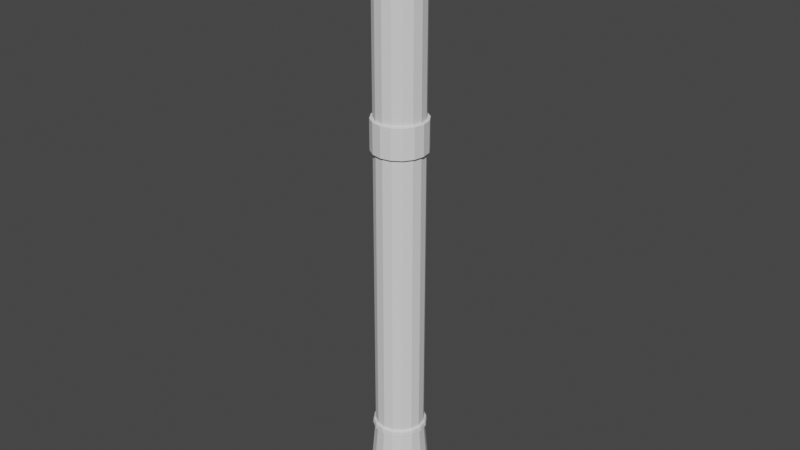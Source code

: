 # Source: Weapon.blend  (saved by Blender 4.2.66; exported with 4.5.12 LTS)
import bpy
from mathutils import Matrix  # noqa: F401  (used for matrix-valued properties, if any)

bpy.ops.wm.read_factory_settings(use_empty=True)
scene = bpy.context.scene
scene.name = 'Scene'

# ---- collections
col_collection = bpy.data.collections.new('Collection'); scene.collection.children.link(col_collection)

# ---- world
world_world = bpy.data.worlds.new('World'); scene.world = world_world
world_world.use_nodes = True; world_world.node_tree.nodes.clear()
_N = world_world.node_tree.nodes; _L = world_world.node_tree.links
n0 = _N.new('ShaderNodeOutputWorld'); n0.name = 'World Output'; n0.location = (300, 300)
n1 = _N.new('ShaderNodeBackground'); n1.name = 'Background'; n1.location = (10, 300)
n1.inputs[0].default_value = (0.05088, 0.05088, 0.05088, 1.0)
_L.new(n1.outputs[0], n0.inputs[0])
n0.is_active_output = True
world_world.color = (0.05088, 0.05088, 0.05088)
world_world.use_sun_shadow = False
world_world.sun_shadow_jitter_overblur = 0.0

# ---- meshes
me_cylinder_001 = bpy.data.meshes.new('Cylinder.001')
me_cylinder_001.from_pydata([(0.0, 0.3564, -0.1343), (0.2149, 0.3564, -0.177), (0.397, 0.3564, -0.2987), (0.5188, 0.3564, -0.4809), (0.5615, 0.3564, -0.6958), (0.5188, 0.3564, -0.9107), (0.397, 0.3564, -1.093), (0.2149, 0.3564, -1.215), (0.0, 0.3564, -1.257), (-0.2149, 0.3564, -1.215), (-0.397, 0.3564, -1.093), (-0.5188, 0.3564, -0.9107), (-0.5615, 0.3564, -0.6958), (-0.5188, 0.3564, -0.4809), (-0.397, 0.3564, -0.2987), (-0.2149, 0.3564, -0.177), (0.0, 0.3564, -2.451), (0.2149, 0.3564, -2.494), (0.397, 0.3564, -2.615), (0.5188, 0.3564, -2.798), (0.5615, 0.3564, -3.012), (0.5188, 0.3564, -3.227), (0.397, 0.3564, -3.41), (0.2149, 0.3564, -3.531), (0.0, 0.3564, -3.574), (-0.2149, 0.3564, -3.531), (-0.397, 0.3564, -3.41), (-0.5188, 0.3564, -3.227), (-0.5615, 0.3564, -3.012), (-0.5188, 0.3564, -2.798), (-0.397, 0.3564, -2.615), (-0.2149, 0.3564, -2.494), (0.0, 0.3564, -4.841), (0.2149, 0.3564, -4.884), (0.397, 0.3564, -5.006), (0.5188, 0.3564, -5.188), (0.5615, 0.3564, -5.403), (0.5188, 0.3564, -5.618), (0.397, 0.3564, -5.8), (0.2149, 0.3564, -5.921), (0.0, 0.3564, -5.964), (-0.2149, 0.3564, -5.921), (-0.397, 0.3564, -5.8), (-0.5188, 0.3564, -5.618), (-0.5615, 0.3564, -5.403), (-0.5188, 0.3564, -5.188), (-0.397, 0.3564, -5.006), (-0.2149, 0.3564, -4.884), (0.0, 0.3564, -7.305), (0.2149, 0.3564, -7.348), (0.397, 0.3564, -7.469), (0.5188, 0.3564, -7.652), (0.5615, 0.3564, -7.867), (0.5188, 0.3564, -8.081), (0.397, 0.3564, -8.264), (0.2149, 0.3564, -8.385), (0.0, 0.3564, -8.428), (-0.2149, 0.3564, -8.385), (-0.397, 0.3564, -8.264), (-0.5188, 0.3564, -8.081), (-0.5615, 0.3564, -7.867), (-0.5188, 0.3564, -7.652), (-0.397, 0.3564, -7.469), (-0.2149, 0.3564, -7.348), (0.0, 0.3251, 6.355), (0.2003, 0.3251, 6.315), (0.3702, 0.3251, 6.202), (0.4836, 0.3251, 6.032), (0.5235, 0.3251, 5.832), (0.4836, 0.3251, 5.631), (0.3702, 0.3251, 5.461), (0.2003, 0.3251, 5.348), (0.0, 0.3251, 5.308), (-0.2003, 0.3251, 5.348), (-0.3702, 0.3251, 5.461), (-0.4836, 0.3251, 5.631), (-0.5235, 0.3251, 5.832), (-0.4836, 0.3251, 6.032), (-0.3702, 0.3251, 6.202), (-0.2003, 0.3251, 6.315), (1.645e-08, 0.9611, 10.67), (0.3526, 0.891, 10.67), (0.6687, 0.6687, 10.67), (0.8737, 0.3619, 10.67), (0.9457, 1.999e-08, 10.67), (0.8737, -0.3619, 10.67), (0.6687, -0.6687, 10.67), (0.3619, -0.8737, 10.67), (1.645e-08, -0.9457, 10.67), (-0.3619, -0.8737, 10.67), (-0.6687, -0.6687, 10.67), (-0.8737, -0.3619, 10.67), (-0.9457, 1.999e-08, 10.67), (-0.8737, 0.3619, 10.67), (-0.6687, 0.6687, 10.67), (-0.3526, 0.891, 10.67), (1.645e-08, 0.9457, -9.819), (1.645e-08, 0.9457, 1.491), (1.645e-08, 0.9457, 2.696), (0.3619, 0.8737, 2.696), (0.3619, 0.8737, 1.491), (0.3619, 0.8737, -9.819), (0.6687, 0.6687, 2.696), (0.6687, 0.6687, 1.491), (0.6687, 0.6687, -9.819), (0.8737, 0.3619, 2.696), (0.8737, 0.3619, 1.491), (0.8737, 0.3619, -9.819), (0.9457, 1.999e-08, 2.696), (0.9457, 1.999e-08, 1.491), (0.9457, 1.999e-08, -9.819), (0.8737, -0.3619, 2.696), (0.8737, -0.3619, 1.491), (0.8737, -0.3619, -9.819), (0.6687, -0.6687, 2.696), (0.6687, -0.6687, 1.491), (0.6687, -0.6687, -9.819), (0.3619, -0.8737, 2.696), (0.3619, -0.8737, 1.491), (0.3619, -0.8737, -9.819), (1.645e-08, -0.9457, 2.696), (1.645e-08, -0.9457, 1.491), (1.645e-08, -0.9457, -9.819), (-0.3619, -0.8737, 2.696), (-0.3619, -0.8737, 1.491), (-0.3619, -0.8737, -9.819), (-0.6687, -0.6687, 2.696), (-0.6687, -0.6687, 1.491), (-0.6687, -0.6687, -9.819), (-0.8737, -0.3619, 2.696), (-0.8737, -0.3619, 1.491), (-0.8737, -0.3619, -9.819), (-0.9457, 1.999e-08, 2.696), (-0.9457, 1.999e-08, 1.491), (-0.9457, 1.999e-08, -9.819), (-0.8737, 0.3619, 2.696), (-0.8737, 0.3619, 1.491), (-0.8737, 0.3619, -9.819), (-0.6687, 0.6687, 2.696), (-0.6687, 0.6687, 1.491), (-0.6687, 0.6687, -9.819), (-0.3619, 0.8737, 2.696), (-0.3619, 0.8737, 1.491), (-0.3619, 0.8737, -9.819), (0.3824, 0.9629, 10.66), (1.847e-08, 1.039, 10.66), (0.7456, 0.7456, 10.66), (0.9742, 0.4035, 10.66), (1.054, 2.117e-08, 10.66), (0.9742, -0.4035, 10.66), (0.7456, -0.7456, 10.66), (0.4035, -0.9742, 10.66), (1.847e-08, -1.054, 10.66), (-0.4035, -0.9742, 10.66), (-0.7456, -0.7456, 10.66), (-0.9742, -0.4035, 10.66), (-1.054, 2.117e-08, 10.66), (-0.9742, 0.4035, 10.66), (-0.7456, 0.7456, 10.66), (-0.3824, 0.9629, 10.66), (0.2003, 0.9058, 6.315), (0.0, 0.9457, 6.355), (-0.5235, 0.7657, 5.832), (-0.3702, 0.8681, 5.461), (-0.3619, 0.8737, 5.456), (0.3702, 0.8681, 5.461), (0.3619, 0.8737, 5.456), (-0.2003, 0.9058, 5.348), (-0.4836, 0.7923, 5.631), (0.2003, 0.9058, 5.348), (0.5235, 0.7657, 5.832), (-0.2003, 0.9058, 6.315), (-0.3702, 0.8681, 6.202), (-0.3619, 0.8737, 6.207), (0.4836, 0.7923, 5.631), (0.4836, 0.7923, 6.032), (0.3702, 0.8681, 6.202), (0.3619, 0.8737, 6.207), (-0.4836, 0.7923, 6.032), (0.0, 0.9457, 5.308), (2.049e-08, 0.5533, -13.07), (0.2117, 0.5112, -13.07), (0.3912, 0.3912, -13.07), (0.5112, 0.2117, -13.07), (0.5533, 3.248e-08, -13.07), (0.5112, -0.2117, -13.07), (0.3912, -0.3912, -13.07), (0.2117, -0.5112, -13.07), (2.049e-08, -0.5533, -13.07), (-0.2117, -0.5112, -13.07), (-0.3912, -0.3912, -13.07), (-0.5112, -0.2117, -13.07), (-0.5533, 3.248e-08, -13.07), (-0.5112, 0.2117, -13.07), (-0.3912, 0.3912, -13.07), (-0.2117, 0.5112, -13.07), (2.049e-08, 1.113, -13.57), (2.044e-08, 1.16, -13.53), (0.4438, 1.072, -13.53), (0.426, 1.028, -13.57), (0.8201, 0.8201, -13.53), (0.7871, 0.7871, -13.57), (1.072, 0.4438, -13.53), (1.028, 0.426, -13.57), (1.16, 1.861e-08, -13.53), (1.113, 1.972e-08, -13.57), (1.072, -0.4438, -13.53), (1.028, -0.426, -13.57), (0.8201, -0.8201, -13.53), (0.7871, -0.7871, -13.57), (0.4438, -1.072, -13.53), (0.426, -1.028, -13.57), (2.044e-08, -1.16, -13.53), (2.049e-08, -1.113, -13.57), (-0.4438, -1.072, -13.53), (-0.426, -1.028, -13.57), (-0.8201, -0.8201, -13.53), (-0.7871, -0.7871, -13.57), (-1.072, -0.4438, -13.53), (-1.028, -0.426, -13.57), (-1.16, 1.861e-08, -13.53), (-1.113, 1.972e-08, -13.57), (-1.072, 0.4438, -13.53), (-1.028, 0.426, -13.57), (-0.8201, 0.8201, -13.53), (-0.7871, 0.7871, -13.57), (-0.4438, 1.072, -13.53), (-0.426, 1.028, -13.57), (1.689e-08, 0.9689, 7.884), (1.621e-08, 0.9457, 7.863), (0.3619, 0.8737, 7.863), (0.3708, 0.8951, 7.884), (0.6687, 0.6687, 7.863), (0.6851, 0.6851, 7.884), (0.8737, 0.3619, 7.863), (0.8951, 0.3708, 7.884), (0.9457, 1.999e-08, 7.863), (0.9689, 2.024e-08, 7.884), (0.8737, -0.3619, 7.863), (0.8951, -0.3708, 7.884), (0.6687, -0.6687, 7.863), (0.6851, -0.6851, 7.884), (0.3619, -0.8737, 7.863), (0.3708, -0.8951, 7.884), (1.645e-08, -0.9457, 7.863), (1.689e-08, -0.9689, 7.884), (-0.3619, -0.8737, 7.863), (-0.3708, -0.8951, 7.884), (-0.6687, -0.6687, 7.863), (-0.6851, -0.6851, 7.884), (-0.8737, -0.3619, 7.863), (-0.8951, -0.3708, 7.884), (-0.9457, 1.999e-08, 7.863), (-0.9689, 2.024e-08, 7.884), (-0.8737, 0.3619, 7.863), (-0.8951, 0.3708, 7.884), (-0.6687, 0.6687, 7.863), (-0.6851, 0.6851, 7.884), (-0.3619, 0.8737, 7.863), (-0.3708, 0.8951, 7.884), (1.847e-08, 1.054, 7.895), (1.811e-08, 1.035, 7.878), (0.3961, 0.9563, 7.878), (0.4035, 0.9742, 7.895), (0.7319, 0.7319, 7.878), (0.7456, 0.7456, 7.895), (0.9563, 0.3961, 7.878), (0.9742, 0.4035, 7.895), (1.035, 2.096e-08, 7.878), (1.054, 2.117e-08, 7.895), (0.9563, -0.3961, 7.878), (0.9742, -0.4035, 7.895), (0.7319, -0.7319, 7.878), (0.7456, -0.7456, 7.895), (0.3961, -0.9563, 7.878), (0.4035, -0.9742, 7.895), (1.811e-08, -1.035, 7.878), (1.847e-08, -1.054, 7.895), (-0.3961, -0.9563, 7.878), (-0.4035, -0.9742, 7.895), (-0.7319, -0.7319, 7.878), (-0.7456, -0.7456, 7.895), (-0.9563, -0.3961, 7.878), (-0.9742, -0.4035, 7.895), (-1.035, 2.096e-08, 7.878), (-1.054, 2.117e-08, 7.895), (-0.9563, 0.3961, 7.878), (-0.9742, 0.4035, 7.895), (-0.7319, 0.7319, 7.878), (-0.7456, 0.7456, 7.895), (-0.3961, 0.9563, 7.878), (-0.4035, 0.9742, 7.895), (1.819e-08, 1.039, 2.693), (1.847e-08, 1.054, 2.677), (0.4035, 0.9742, 2.677), (0.3976, 0.9598, 2.693), (0.7456, 0.7456, 2.677), (0.7346, 0.7346, 2.693), (0.9742, 0.4035, 2.677), (0.9598, 0.3976, 2.693), (1.054, 2.117e-08, 2.677), (1.039, 2.1e-08, 2.693), (0.9742, -0.4035, 2.677), (0.9598, -0.3976, 2.693), (0.7456, -0.7456, 2.677), (0.7346, -0.7346, 2.693), (0.4035, -0.9742, 2.677), (0.3976, -0.9598, 2.693), (1.847e-08, -1.054, 2.677), (1.819e-08, -1.039, 2.693), (-0.4035, -0.9742, 2.677), (-0.3976, -0.9598, 2.693), (-0.7456, -0.7456, 2.677), (-0.7346, -0.7346, 2.693), (-0.9742, -0.4035, 2.677), (-0.9598, -0.3976, 2.693), (-1.054, 2.117e-08, 2.677), (-1.039, 2.1e-08, 2.693), (-0.9742, 0.4035, 2.677), (-0.9598, 0.3976, 2.693), (-0.7456, 0.7456, 2.677), (-0.7346, 0.7346, 2.693), (-0.4035, 0.9742, 2.677), (-0.3976, 0.9598, 2.693), (1.847e-08, 1.054, 1.499), (1.827e-08, 1.044, 1.488), (0.3994, 0.9642, 1.488), (0.4035, 0.9742, 1.499), (0.7379, 0.7379, 1.488), (0.7456, 0.7456, 1.499), (0.9642, 0.3994, 1.488), (0.9742, 0.4035, 1.499), (1.044, 2.105e-08, 1.488), (1.054, 2.117e-08, 1.499), (0.9642, -0.3994, 1.488), (0.9742, -0.4035, 1.499), (0.7379, -0.7379, 1.488), (0.7456, -0.7456, 1.499), (0.3994, -0.9642, 1.488), (0.4035, -0.9742, 1.499), (1.827e-08, -1.044, 1.488), (1.847e-08, -1.054, 1.499), (-0.3994, -0.9642, 1.488), (-0.4035, -0.9742, 1.499), (-0.7379, -0.7379, 1.488), (-0.7456, -0.7456, 1.499), (-0.9642, -0.3994, 1.488), (-0.9742, -0.4035, 1.499), (-1.044, 2.105e-08, 1.488), (-1.054, 2.117e-08, 1.499), (-0.9642, 0.3994, 1.488), (-0.9742, 0.4035, 1.499), (-0.7379, 0.7379, 1.488), (-0.7456, 0.7456, 1.499), (-0.3994, 0.9642, 1.488), (-0.4035, 0.9742, 1.499), (-0.2196, 0.5302, -13.57), (-0.2117, 0.5112, -13.55), (-0.4058, 0.4058, -13.57), (-0.3912, 0.3912, -13.55), (-0.5302, 0.2196, -13.57), (-0.5112, 0.2117, -13.55), (-0.5739, 3.201e-08, -13.57), (-0.5533, 3.248e-08, -13.55), (-0.5302, -0.2196, -13.57), (-0.5112, -0.2117, -13.55), (-0.4058, -0.4058, -13.57), (-0.3912, -0.3912, -13.55), (-0.2196, -0.5302, -13.57), (-0.2117, -0.5112, -13.55), (2.049e-08, -0.5739, -13.57), (2.049e-08, -0.5533, -13.55), (0.2196, -0.5302, -13.57), (0.2117, -0.5112, -13.55), (0.4058, -0.4058, -13.57), (0.3912, -0.3912, -13.55), (0.5302, -0.2196, -13.57), (0.5112, -0.2117, -13.55), (0.5739, 3.201e-08, -13.57), (0.5533, 3.248e-08, -13.55), (0.5302, 0.2196, -13.57), (0.5112, 0.2117, -13.55), (0.4058, 0.4058, -13.57), (0.3912, 0.3912, -13.55), (0.2196, 0.5302, -13.57), (0.2117, 0.5112, -13.55), (2.049e-08, 0.5533, -13.55), (2.049e-08, 0.5739, -13.57), (-0.397, 0.8502, -0.2987), (-0.3619, 0.8737, -0.2752), (0.2149, 0.9029, -0.177), (-0.2149, 0.9029, -0.177), (0.0, 0.9457, -0.1343), (0.3619, 0.8737, -0.2752), (0.397, 0.8502, -0.2987), (0.5188, 0.7688, -0.4809), (-0.5188, 0.7688, -0.4809), (-0.5615, 0.7403, -0.6958), (0.5188, 0.7688, -0.9107), (0.397, 0.8502, -1.093), (0.5615, 0.7403, -0.6958), (-0.397, 0.8502, -1.093), (-0.5188, 0.7688, -0.9107), (0.0, 0.9457, -1.257), (0.2149, 0.9029, -1.215), (-0.2149, 0.9029, -1.215), (0.3619, 0.8737, -1.116), (-0.3619, 0.8737, -1.116), (0.0, 0.9457, -2.451), (0.2149, 0.9029, -2.494), (0.397, 0.8502, -2.615), (0.3619, 0.8737, -2.592), (-0.2149, 0.9029, -2.494), (-0.397, 0.8502, -2.615), (-0.3619, 0.8737, -2.592), (-0.5188, 0.7688, -2.798), (0.5188, 0.7688, -2.798), (-0.5615, 0.7403, -3.012), (0.5615, 0.7403, -3.012), (0.5188, 0.7688, -3.227), (0.397, 0.8502, -3.41), (-0.5188, 0.7688, -3.227), (-0.2149, 0.9029, -3.531), (-0.397, 0.8502, -3.41), (0.0, 0.9457, -3.574), (0.2149, 0.9029, -3.531), (0.3619, 0.8737, -3.433), (-0.3619, 0.8737, -3.433), (-0.2149, 0.9029, -4.884), (0.0, 0.9457, -4.841), (0.2149, 0.9029, -4.884), (0.397, 0.8502, -5.006), (0.3619, 0.8737, -4.982), (-0.397, 0.8502, -5.006), (-0.3619, 0.8737, -4.982), (0.5188, 0.7688, -5.188), (-0.5188, 0.7688, -5.188), (-0.5615, 0.7403, -5.403), (0.5615, 0.7403, -5.403), (0.5188, 0.7688, -5.618), (-0.5188, 0.7688, -5.618), (0.397, 0.8502, -5.8), (-0.2149, 0.9029, -5.921), (-0.397, 0.8502, -5.8), (-0.3619, 0.8737, -5.823), (0.2149, 0.9029, -5.921), (0.3619, 0.8737, -5.823), (0.0, 0.9457, -5.964), (0.0, 0.9457, -7.305), (-0.2149, 0.9029, -7.348), (0.397, 0.8502, -7.469), (0.3619, 0.8737, -7.446), (0.2149, 0.9029, -7.348), (-0.397, 0.8502, -7.469), (-0.3619, 0.8737, -7.446), (0.5188, 0.7688, -7.652), (-0.5615, 0.7403, -7.867), (-0.5188, 0.7688, -7.652), (0.5615, 0.7403, -7.867), (0.5188, 0.7688, -8.081), (-0.5188, 0.7688, -8.081), (-0.397, 0.8502, -8.264), (-0.2149, 0.9029, -8.385), (0.397, 0.8502, -8.264), (-0.3619, 0.8737, -8.287), (0.2149, 0.9029, -8.385), (0.3619, 0.8737, -8.287), (0.0, 0.9457, -8.428), (1.73e-08, 0.967, -10.13), (0.37, 0.8934, -10.13), (-0.37, 0.8934, -10.13), (0.6838, 0.6838, -10.13), (0.8934, 0.37, -10.13), (0.967, 2.092e-08, -10.13), (0.8934, -0.37, -10.13), (0.6838, -0.6838, -10.13), (0.37, -0.8934, -10.13), (1.73e-08, -0.967, -10.13), (-0.37, -0.8934, -10.13), (-0.6838, -0.6838, -10.13), (-0.8934, -0.37, -10.13), (-0.967, 2.092e-08, -10.13), (-0.8934, 0.37, -10.13), (-0.6838, 0.6838, -10.13), (-0.3941, 0.9514, -9.887), (1.695e-08, 1.03, -9.887), (-0.7282, 0.7282, -9.887), (-0.9514, 0.3941, -9.887), (-1.03, 1.868e-08, -9.887), (-0.9514, -0.3941, -9.887), (-0.7282, -0.7282, -9.887), (-0.3941, -0.9514, -9.887), (1.695e-08, -1.03, -9.887), (0.3941, -0.9514, -9.887), (0.7282, -0.7282, -9.887), (0.9514, -0.3941, -9.887), (1.03, 1.868e-08, -9.887), (0.9514, 0.3941, -9.887), (0.7282, 0.7282, -9.887), (0.3941, 0.9514, -9.887), (1.787e-08, 1.053, -10.06), (-0.403, 0.9729, -10.06), (0.403, 0.9729, -10.06), (0.7446, 0.7446, -10.06), (0.9729, 0.403, -10.06), (1.053, 1.968e-08, -10.06), (0.9729, -0.403, -10.06), (0.7446, -0.7446, -10.06), (0.403, -0.9729, -10.06), (1.787e-08, -1.053, -10.06), (-0.403, -0.9729, -10.06), (-0.7446, -0.7446, -10.06), (-0.9729, -0.403, -10.06), (-1.053, 1.968e-08, -10.06), (-0.9729, 0.403, -10.06), (-0.7446, 0.7446, -10.06), (0.4259, 1.028, -11.83), (0.7869, 0.7869, -11.83), (1.028, 0.4259, -11.83), (1.113, 2.048e-08, -11.83), (1.028, -0.4259, -11.83), (0.7869, -0.7869, -11.83), (0.4259, -1.028, -11.83), (1.904e-08, -1.113, -11.83), (-0.4259, -1.028, -11.83), (-0.7869, -0.7869, -11.83), (-1.028, -0.4259, -11.83), (-1.113, 2.048e-08, -11.83), (-1.028, 0.4259, -11.83), (-0.7869, 0.7869, -11.83), (1.904e-08, 1.113, -11.83), (-0.4259, 1.028, -11.83), (0.3619, 0.8737, 10.67), (1.645e-08, 0.9457, 10.67), (-0.3619, 0.8737, 10.67), (0.4035, 0.9742, 10.66), (1.847e-08, 1.054, 10.66), (-0.4035, 0.9742, 10.66), (1.645e-08, 0.9502, 10.57), (1.847e-08, 1.028, 10.56), (0.3526, 0.88, 10.57), (-0.3526, 0.88, 10.57), (0.3824, 0.952, 10.56), (-0.3824, 0.952, 10.56)], [], [(1, 2, 3, 4, 5, 6, 7, 8, 9, 10, 11, 12, 13, 14, 15, 0), (17, 18, 19, 20, 21, 22, 23, 24, 25, 26, 27, 28, 29, 30, 31, 16), (33, 34, 35, 36, 37, 38, 39, 40, 41, 42, 43, 44, 45, 46, 47, 32), (49, 50, 51, 52, 53, 54, 55, 56, 57, 58, 59, 60, 61, 62, 63, 48), (65, 66, 67, 68, 69, 70, 71, 72, 73, 74, 75, 76, 77, 78, 79, 64), (142, 139, 352, 354), (279, 153, 154, 281), (324, 293, 294, 327), (377, 375, 186, 185), (120, 123, 311, 309), (93, 94, 158, 157), (84, 85, 149, 148), (124, 121, 340, 342), (357, 386, 180, 195), (267, 147, 148, 269), (532, 533, 534, 94, 93, 92, 91, 90, 89, 88, 87, 86, 85, 84, 83, 82), (527, 528, 222, 220), (106, 103, 328, 330), (143, 464, 462, 467, 96), (353, 320, 322, 355), (141, 164, 167, 179, 98), (120, 244, 246, 123), (437, 417, 421, 423, 427, 434, 433, 436), (92, 93, 157, 156), (327, 294, 296, 329), (137, 136, 139, 140), (531, 530, 197, 226), (289, 158, 537, 291), (83, 84, 148, 147), (134, 133, 136, 137), (127, 124, 342, 344), (287, 157, 158, 289), (367, 365, 191, 190), (131, 130, 133, 134), (285, 156, 157, 287), (177, 160, 161, 229, 230), (128, 127, 130, 131), (129, 250, 252, 132), (341, 308, 310, 343), (125, 124, 127, 128), (102, 232, 234, 105), (283, 155, 156, 285), (103, 100, 326, 328), (122, 121, 124, 125), (281, 154, 155, 283), (91, 92, 156, 155), (119, 118, 121, 122), (109, 106, 330, 332), (277, 152, 153, 279), (355, 322, 293, 324), (116, 115, 118, 119), (82, 83, 147, 146), (275, 151, 152, 277), (123, 246, 248, 126), (113, 112, 115, 116), (379, 377, 185, 184), (273, 150, 151, 275), (329, 296, 298, 331), (110, 109, 112, 113), (369, 367, 190, 189), (271, 149, 150, 273), (107, 106, 109, 110), (130, 127, 344, 346), (269, 148, 149, 271), (104, 103, 106, 107), (343, 310, 312, 345), (105, 234, 236, 108), (90, 91, 155, 154), (438, 458, 455, 450, 451, 446, 441, 439), (108, 236, 238, 111), (265, 146, 147, 267), (532, 82, 146, 535), (96, 467, 465, 466, 101), (98, 179, 169, 166, 99), (263, 535, 146, 265), (233, 231, 262, 264), (235, 233, 264, 266), (237, 235, 266, 268), (239, 237, 268, 270), (241, 239, 270, 272), (243, 241, 272, 274), (245, 243, 274, 276), (247, 245, 276, 278), (249, 247, 278, 280), (251, 249, 280, 282), (253, 251, 282, 284), (255, 253, 284, 286), (257, 255, 286, 288), (259, 257, 288, 290), (231, 228, 261, 262), (141, 98, 292, 323), (373, 371, 188, 187), (138, 141, 323, 321), (363, 361, 193, 192), (135, 138, 321, 319), (365, 363, 192, 191), (132, 135, 319, 317), (375, 373, 187, 186), (129, 132, 317, 315), (387, 356, 227, 196), (349, 316, 318, 351), (126, 129, 315, 313), (123, 126, 313, 311), (117, 120, 309, 307), (114, 117, 307, 305), (111, 114, 305, 303), (108, 111, 303, 301), (335, 302, 304, 337), (105, 108, 301, 299), (102, 105, 299, 297), (99, 102, 297, 295), (100, 97, 325, 326), (381, 379, 184, 183), (85, 86, 150, 149), (161, 171, 173, 258, 229), (94, 534, 537, 158), (339, 306, 308, 341), (138, 256, 258, 173, 172, 178, 162, 168, 163, 164, 141), (121, 118, 338, 340), (385, 383, 182, 181), (117, 242, 244, 120), (86, 87, 151, 150), (351, 318, 320, 353), (144, 145, 539, 542), (139, 136, 350, 352), (337, 304, 306, 339), (135, 254, 256, 138), (118, 115, 336, 338), (87, 88, 152, 151), (371, 369, 189, 188), (114, 240, 242, 117), (347, 314, 316, 349), (136, 133, 348, 350), (333, 300, 302, 335), (88, 89, 153, 152), (132, 252, 254, 135), (115, 112, 334, 336), (356, 358, 225, 227), (159, 95, 541, 543), (111, 238, 240, 114), (345, 312, 314, 347), (89, 90, 154, 153), (133, 130, 346, 348), (331, 298, 300, 333), (126, 248, 250, 129), (112, 109, 332, 334), (383, 381, 183, 182), (169, 71, 70, 165, 166), (165, 70, 69, 174), (175, 67, 66, 176), (179, 72, 71, 169), (170, 68, 67, 175), (167, 73, 72, 179), (168, 75, 74, 163), (163, 74, 73, 167, 164), (171, 79, 78, 172, 173), (162, 76, 75, 168), (260, 536, 535, 263), (160, 65, 64, 161), (161, 64, 79, 171), (178, 77, 76, 162), (172, 78, 77, 178), (176, 66, 65, 160, 177), (174, 69, 68, 170), (99, 166, 165, 174, 170, 175, 176, 177, 230, 232, 102), (530, 516, 198, 197), (516, 517, 200, 198), (517, 518, 202, 200), (518, 519, 204, 202), (519, 520, 206, 204), (520, 521, 208, 206), (521, 522, 210, 208), (522, 523, 212, 210), (523, 524, 214, 212), (524, 525, 216, 214), (525, 526, 218, 216), (526, 527, 220, 218), (528, 529, 224, 222), (529, 531, 226, 224), (384, 387, 196, 199), (180, 181, 182, 183, 184, 185, 186, 187, 188, 189, 190, 191, 192, 193, 194, 195), (370, 372, 211, 213), (361, 359, 194, 193), (368, 370, 213, 215), (382, 384, 199, 201), (366, 368, 215, 217), (380, 382, 201, 203), (364, 366, 217, 219), (378, 380, 203, 205), (362, 364, 219, 221), (376, 378, 205, 207), (360, 362, 221, 223), (374, 376, 207, 209), (358, 360, 223, 225), (372, 374, 209, 211), (197, 198, 199, 196), (198, 200, 201, 199), (200, 202, 203, 201), (202, 204, 205, 203), (204, 206, 207, 205), (206, 208, 209, 207), (208, 210, 211, 209), (210, 212, 213, 211), (212, 214, 215, 213), (214, 216, 217, 215), (216, 218, 219, 217), (218, 220, 221, 219), (220, 222, 223, 221), (222, 224, 225, 223), (224, 226, 227, 225), (226, 197, 196, 227), (386, 385, 181, 180), (259, 228, 229, 258), (257, 259, 258, 256), (255, 257, 256, 254), (253, 255, 254, 252), (251, 253, 252, 250), (249, 251, 250, 248), (247, 249, 248, 246), (245, 247, 246, 244), (243, 245, 244, 242), (241, 243, 242, 240), (239, 241, 240, 238), (237, 239, 238, 236), (235, 237, 236, 234), (233, 235, 234, 232), (231, 233, 232, 230), (228, 231, 230, 229), (228, 259, 290, 261), (291, 260, 261, 290), (289, 291, 290, 288), (287, 289, 288, 286), (285, 287, 286, 284), (283, 285, 284, 282), (281, 283, 282, 280), (279, 281, 280, 278), (277, 279, 278, 276), (275, 277, 276, 274), (273, 275, 274, 272), (271, 273, 272, 270), (269, 271, 270, 268), (267, 269, 268, 266), (265, 267, 266, 264), (263, 265, 264, 262), (260, 263, 262, 261), (291, 537, 536, 260), (323, 292, 293, 322), (321, 323, 322, 320), (319, 321, 320, 318), (317, 319, 318, 316), (315, 317, 316, 314), (313, 315, 314, 312), (311, 313, 312, 310), (309, 311, 310, 308), (307, 309, 308, 306), (305, 307, 306, 304), (303, 305, 304, 302), (301, 303, 302, 300), (299, 301, 300, 298), (297, 299, 298, 296), (295, 297, 296, 294), (292, 295, 294, 293), (98, 99, 295, 292), (355, 324, 325, 354), (353, 355, 354, 352), (351, 353, 352, 350), (349, 351, 350, 348), (347, 349, 348, 346), (345, 347, 346, 344), (343, 345, 344, 342), (341, 343, 342, 340), (339, 341, 340, 338), (337, 339, 338, 336), (335, 337, 336, 334), (333, 335, 334, 332), (331, 333, 332, 330), (329, 331, 330, 328), (327, 329, 328, 326), (324, 327, 326, 325), (97, 142, 354, 325), (387, 384, 385, 386), (384, 382, 383, 385), (382, 380, 381, 383), (380, 378, 379, 381), (378, 376, 377, 379), (376, 374, 375, 377), (374, 372, 373, 375), (372, 370, 371, 373), (370, 368, 369, 371), (368, 366, 367, 369), (366, 364, 365, 367), (364, 362, 363, 365), (362, 360, 361, 363), (360, 358, 359, 361), (358, 356, 357, 359), (356, 387, 386, 357), (359, 357, 195, 194), (439, 37, 36, 438), (431, 34, 33, 430, 432), (399, 6, 5, 398), (421, 27, 26, 423), (403, 8, 7, 404), (423, 26, 25, 422, 427), (440, 43, 42, 443), (419, 21, 20, 418), (400, 4, 3, 395), (463, 54, 53, 459), (417, 28, 27, 421), (401, 10, 9, 405, 407), (390, 1, 0, 392), (392, 0, 15, 391), (391, 15, 14, 388, 389), (408, 16, 31, 412), (436, 45, 44, 437), (429, 32, 47, 428), (443, 42, 41, 442, 444), (458, 52, 51, 455), (416, 19, 18, 410), (461, 58, 57, 462, 464), (448, 48, 63, 449), (441, 38, 37, 439), (433, 46, 45, 436), (410, 18, 17, 409, 411), (448, 449, 454, 444, 442, 447), (429, 428, 434, 427, 422, 424), (408, 412, 414, 407, 405, 403), (392, 391, 389, 142, 97), (450, 50, 49, 452, 451), (453, 62, 61, 457), (447, 40, 39, 445), (456, 60, 59, 460), (396, 13, 12, 397), (452, 49, 48, 448), (430, 33, 32, 429), (424, 24, 23, 425), (394, 2, 1, 390, 393), (442, 41, 40, 447), (459, 53, 52, 458), (418, 20, 19, 416), (404, 7, 6, 399, 406), (398, 5, 4, 400), (402, 11, 10, 401), (451, 452, 448, 447, 445, 446), (432, 430, 429, 424, 425, 426), (411, 409, 408, 403, 404, 406), (393, 390, 392, 97, 100), (397, 12, 11, 402), (465, 55, 54, 463, 466), (425, 23, 22, 420, 426), (467, 56, 55, 465), (388, 14, 13, 396), (405, 9, 8, 403), (422, 25, 24, 424), (457, 61, 60, 456), (413, 30, 29, 415), (412, 31, 30, 413, 414), (395, 3, 2, 394), (435, 35, 34, 431), (409, 17, 16, 408), (462, 57, 56, 467), (438, 36, 35, 435), (460, 59, 58, 461), (420, 22, 21, 419), (449, 63, 62, 453, 454), (415, 29, 28, 417), (445, 39, 38, 441, 446), (437, 44, 43, 440), (428, 47, 46, 433, 434), (455, 51, 50, 450), (477, 476, 508, 509), (110, 113, 495, 496), (137, 140, 486, 487), (478, 477, 509, 510), (96, 101, 499, 485), (125, 128, 490, 491), (479, 478, 510, 511), (480, 479, 511, 512), (113, 116, 494, 495), (140, 143, 484, 486), (481, 480, 512, 513), (482, 481, 513, 514), (101, 104, 498, 499), (128, 131, 489, 490), (483, 482, 514, 515), (468, 470, 501, 500), (486, 484, 501, 515), (487, 486, 515, 514), (489, 488, 513, 512), (490, 489, 512, 511), (491, 490, 511, 510), (492, 491, 510, 509), (493, 492, 509, 508), (494, 493, 508, 507), (495, 494, 507, 506), (496, 495, 506, 505), (497, 496, 505, 504), (498, 497, 504, 503), (499, 498, 503, 502), (485, 499, 502, 500), (484, 485, 500, 501), (488, 487, 514, 513), (476, 475, 507, 508), (122, 125, 491, 492), (475, 474, 506, 507), (134, 137, 487, 488), (107, 110, 496, 497), (474, 473, 505, 506), (473, 472, 504, 505), (119, 122, 492, 493), (472, 471, 503, 504), (131, 134, 488, 489), (104, 107, 497, 498), (471, 469, 502, 503), (469, 468, 500, 502), (143, 96, 485, 484), (116, 119, 493, 494), (470, 483, 515, 501), (417, 397, 402, 401, 407, 414, 413, 415), (456, 437, 440, 443, 444, 454, 453, 457), (140, 139, 142, 389, 388, 396, 397, 417, 437, 456, 460, 461, 464, 143), (418, 438, 435, 431, 432, 426, 420, 419), (400, 418, 416, 410, 411, 406, 399, 398), (101, 466, 463, 459, 458, 438, 418, 400, 395, 394, 393, 100, 103, 104), (483, 470, 531, 529), (482, 483, 529, 528), (480, 481, 527, 526), (479, 480, 526, 525), (478, 479, 525, 524), (477, 478, 524, 523), (476, 477, 523, 522), (475, 476, 522, 521), (474, 475, 521, 520), (473, 474, 520, 519), (472, 473, 519, 518), (471, 472, 518, 517), (469, 471, 517, 516), (468, 469, 516, 530), (470, 468, 530, 531), (481, 482, 528, 527), (81, 80, 533, 532), (80, 95, 534, 533), (144, 81, 532, 535), (145, 144, 535, 536), (159, 145, 536, 537), (95, 159, 537, 534), (541, 538, 539, 543), (538, 540, 542, 539), (95, 80, 538, 541), (145, 159, 543, 539), (81, 144, 542, 540), (80, 81, 540, 538)])
_k = {(64, 65): 1.0, (65, 66): 1.0, (66, 67): 1.0, (67, 68): 1.0, (68, 69): 1.0, (69, 70): 1.0, (70, 71): 1.0, (71, 72): 1.0, (72, 73): 1.0, (73, 74): 1.0, (74, 75): 1.0, (75, 76): 1.0, (76, 77): 1.0, (77, 78): 1.0, (78, 79): 1.0, (64, 79): 1.0, (97, 142): 1.0, (98, 141): 1.0, (139, 142): 1.0, (138, 141): 1.0, (136, 139): 1.0, (135, 138): 1.0, (133, 136): 1.0, (132, 135): 1.0, (130, 133): 1.0, (129, 132): 1.0, (127, 130): 1.0, (126, 129): 1.0, (124, 127): 1.0, (123, 126): 1.0, (121, 124): 1.0, (120, 123): 1.0, (118, 121): 1.0, (117, 120): 1.0, (115, 118): 1.0, (114, 117): 1.0, (112, 115): 1.0, (111, 114): 1.0, (109, 112): 1.0, (108, 111): 1.0, (106, 109): 1.0, (105, 108): 1.0, (103, 106): 1.0, (102, 105): 1.0, (100, 103): 1.0, (99, 102): 1.0, (97, 100): 1.0, (98, 99): 1.0, (160, 161): 1.0, (163, 168): 1.0, (166, 169): 1.0, (162, 168): 1.0, (169, 179): 1.0, (164, 167): 1.0, (161, 171): 1.0, (172, 178): 1.0, (171, 173): 1.0, (170, 174): 1.0, (170, 175): 1.0, (165, 174): 1.0, (175, 176): 1.0, (160, 177): 1.0, (162, 178): 1.0, (167, 179): 1.0, (292, 323): 1.0, (293, 322): 1.0, (321, 323): 1.0, (320, 322): 1.0, (319, 321): 1.0, (318, 320): 1.0, (317, 319): 1.0, (316, 318): 1.0, (315, 317): 1.0, (314, 316): 1.0, (313, 315): 1.0, (312, 314): 1.0, (311, 313): 1.0, (310, 312): 1.0, (309, 311): 1.0, (308, 310): 1.0, (307, 309): 1.0, (306, 308): 1.0, (305, 307): 1.0, (304, 306): 1.0, (303, 305): 1.0, (302, 304): 1.0, (301, 303): 1.0, (300, 302): 1.0, (299, 301): 1.0, (298, 300): 1.0, (297, 299): 1.0, (296, 298): 1.0, (295, 297): 1.0, (294, 296): 1.0, (292, 295): 1.0, (293, 294): 1.0, (324, 355): 1.0, (325, 354): 1.0, (353, 355): 1.0, (352, 354): 1.0, (351, 353): 1.0, (350, 352): 1.0, (349, 351): 1.0, (348, 350): 1.0, (347, 349): 1.0, (346, 348): 1.0, (345, 347): 1.0, (344, 346): 1.0, (343, 345): 1.0, (342, 344): 1.0, (341, 343): 1.0, (340, 342): 1.0, (339, 341): 1.0, (338, 340): 1.0, (337, 339): 1.0, (336, 338): 1.0, (335, 337): 1.0, (334, 336): 1.0, (333, 335): 1.0, (332, 334): 1.0, (331, 333): 1.0, (330, 332): 1.0, (329, 331): 1.0, (328, 330): 1.0, (327, 329): 1.0, (326, 328): 1.0, (324, 327): 1.0, (325, 326): 1.0}
me_cylinder_001.attributes.new('crease_edge', 'FLOAT', 'EDGE').data.foreach_set('value', [_k.get((min(e.vertices), max(e.vertices)), 0.0) for e in me_cylinder_001.edges])
me_cylinder_001.attributes.new('crease_vert', 'FLOAT', 'POINT').data.foreach_set('value', [0.0, 0.0, 0.0, 0.0, 0.0, 0.0, 0.0, 0.0, 0.0, 0.0, 0.0, 0.0, 0.0, 0.0, 0.0, 0.0, 0.0, 0.0, 0.0, 0.0, 0.0, 0.0, 0.0, 0.0, 0.0, 0.0, 0.0, 0.0, 0.0, 0.0, 0.0, 0.0, 0.0, 0.0, 0.0, 0.0, 0.0, 0.0, 0.0, 0.0, 0.0, 0.0, 0.0, 0.0, 0.0, 0.0, 0.0, 0.0, 0.0, 0.0, 0.0, 0.0, 0.0, 0.0, 0.0, 0.0, 0.0, 0.0, 0.0, 0.0, 0.0, 0.0, 0.0, 0.0, 1.0, 1.0, 1.0, 1.0, 1.0, 1.0, 1.0, 1.0, 1.0, 1.0, 1.0, 1.0, 1.0, 1.0, 1.0, 1.0, 0.0, 0.0, 0.0, 0.0, 0.0, 0.0, 0.0, 0.0, 0.0, 0.0, 0.0, 0.0, 0.0, 0.0, 0.0, 0.0, 0.0, 0.0, 0.0, 0.0, 0.0, 0.0, 0.0, 0.0, 0.0, 0.0, 0.0, 0.0, 0.0, 0.0, 0.0, 0.0, 0.0, 0.0, 0.0, 0.0, 0.0, 0.0, 0.0, 0.0, 0.0, 0.0, 0.0, 0.0, 0.0, 0.0, 0.0, 0.0, 0.0, 0.0, 0.0, 0.0, 0.0, 0.0, 0.0, 0.0, 0.0, 0.0, 0.0, 0.0, 0.0, 0.0, 0.0, 0.0, 0.0, 0.0, 0.0, 0.0, 0.0, 0.0, 0.0, 0.0, 0.0, 0.0, 0.0, 0.0, 0.0, 0.0, 0.0, 0.0, 1.0, 1.0, 1.0, 1.0, 1.0, 1.0, 1.0, 1.0, 1.0, 1.0, 1.0, 1.0, 1.0, 1.0, 1.0, 1.0, 1.0, 1.0, 1.0, 1.0, 0.0, 0.0, 0.0, 0.0, 0.0, 0.0, 0.0, 0.0, 0.0, 0.0, 0.0, 0.0, 0.0, 0.0, 0.0, 0.0, 0.0, 0.0, 0.0, 0.0, 0.0, 0.0, 0.0, 0.0, 0.0, 0.0, 0.0, 0.0, 0.0, 0.0, 0.0, 0.0, 0.0, 0.0, 0.0, 0.0, 0.0, 0.0, 0.0, 0.0, 0.0, 0.0, 0.0, 0.0, 0.0, 0.0, 0.0, 0.0, 0.0, 0.01493, 0.01362, 0.0, 0.0, 0.0, 0.0, 0.0, 0.0, 0.0, 0.0, 0.0, 0.0, 0.0, 0.0, 0.0, 0.0, 0.0, 0.0, 0.0, 0.0, 0.0, 0.0, 0.0, 0.0, 0.0, 0.0, 0.0, 0.0, 0.0, 0.01362, 0.0, 0.0, 0.0, 0.0, 0.0, 0.0, 0.0, 0.0, 0.0, 0.0, 0.0, 0.0, 0.0, 0.0, 0.0, 0.0, 0.0, 0.0, 0.0, 0.0, 0.0, 0.0, 0.0, 0.0, 0.0, 0.0, 0.0, 0.0, 0.0, 0.0, 0.0, 0.0, 0.0, 0.0, 0.0, 0.0, 0.0, 0.0, 0.0, 0.0, 0.0, 0.0, 0.0, 0.0, 0.0, 0.0, 0.0, 0.0, 0.0, 0.0, 0.0, 0.0, 0.0, 0.0, 0.0, 0.0, 0.0, 0.0, 0.0, 0.0, 0.0, 0.0, 0.0, 0.0, 0.0, 0.0, 0.0, 0.0, 0.0, 0.0, 0.0, 0.0, 0.0, 0.0, 0.0, 0.0, 0.0, 0.0, 0.0, 0.0, 0.0, 0.0, 0.0, 0.0, 0.0, 0.0, 0.0, 0.0, 0.0, 0.0, 0.0, 0.0, 0.0, 0.0, 0.0, 0.0, 0.0, 0.0, 0.0, 0.0, 0.0, 0.0, 0.0, 0.0, 0.0, 0.0, 0.0, 0.0, 0.0, 0.0, 0.0, 0.0, 0.0, 0.0, 0.0, 0.0, 0.0, 0.0, 0.0, 0.0, 0.0, 0.0, 0.0, 0.0, 0.0, 0.0, 0.0, 0.0, 0.0, 0.0, 0.0, 0.0, 0.0, 0.0, 0.0, 0.0, 0.0, 0.0, 0.0, 0.0, 0.0, 0.0, 0.0, 0.0, 0.0, 0.0, 0.0, 0.0, 0.0, 0.0, 0.0, 0.0, 0.0, 0.0, 0.0, 0.0, 0.0, 0.0, 0.0, 0.0, 0.0, 0.0, 0.0, 0.0, 0.0, 0.0, 0.0, 0.0, 0.0, 0.0, 0.0, 0.0, 0.0, 0.0, 0.0, 0.0, 0.0, 0.0, 0.0, 0.0, 0.0, 0.0, 0.0, 0.0, 0.0, 0.0, 0.0, 0.0, 0.0, 0.0, 0.0, 0.0, 0.0, 0.0, 0.0, 0.0, 0.0, 0.0, 0.0, 0.0, 0.0, 0.0, 0.0, 0.0, 0.0, 0.0, 0.0, 0.0, 0.0, 0.0, 0.0, 0.0, 0.0, 0.0, 0.0, 0.0, 0.0, 0.0, 0.0, 0.0, 0.0, 0.0, 0.0, 0.0, 0.0, 0.0, 0.0, 0.0, 0.0, 0.0, 0.0, 0.0, 0.0, 0.0, 0.0, 0.0, 0.0, 0.0, 0.0, 0.0, 0.0, 0.0, 0.0, 0.0, 0.0, 0.0, 0.0, 0.0, 0.0, 0.0, 0.0, 0.0, 0.0, 0.0, 0.0, 0.0, 0.0, 0.0, 0.0, 0.0, 0.0, 0.0, 0.0, 0.0, 0.0, 0.0, 0.0, 0.0, 0.0, 0.0, 0.0, 0.0, 0.0, 0.0, 0.0, 0.0, 0.0, 0.0, 0.0, 0.0, 0.0, 0.0, 0.0, 0.0, 0.0])
_uv = me_cylinder_001.uv_layers.new(name='UVMap')
_uv.uv.foreach_set('vector', [0.3418, 0.4717, 0.4197, 0.4197, 0.4717, 0.3418, 0.49, 0.25, 0.4717, 0.1582, 0.4197, 0.08029, 0.3418, 0.02827, 0.25, 0.01, 0.1582, 0.02827, 0.08029, 0.08029, 0.02827, 0.1582, 0.01, 0.25, 0.02827, 0.3418, 0.08029, 0.4197, 0.1582, 0.4717, 0.25, 0.49, 0.3418, 0.4717, 0.4197, 0.4197, 0.4717, 0.3418, 0.49, 0.25, 0.4717, 0.1582, 0.4197, 0.08029, 0.3418, 0.02827, 0.25, 0.01, 0.1582, 0.02827, 0.08029, 0.08029, 0.02827, 0.1582, 0.01, 0.25, 0.02827, 0.3418, 0.08029, 0.4197, 0.1582, 0.4717, 0.25, 0.49, 0.3418, 0.4717, 0.4197, 0.4197, 0.4717, 0.3418, 0.49, 0.25, 0.4717, 0.1582, 0.4197, 0.08029, 0.3418, 0.02827, 0.25, 0.01, 0.1582, 0.02827, 0.08029, 0.08029, 0.02827, 0.1582, 0.01, 0.25, 0.02827, 0.3418, 0.08029, 0.4197, 0.1582, 0.4717, 0.25, 0.49, 0.3418, 0.4717, 0.4197, 0.4197, 0.4717, 0.3418, 0.49, 0.25, 0.4717, 0.1582, 0.4197, 0.08029, 0.3418, 0.02827, 0.25, 0.01, 0.1582, 0.02827, 0.08029, 0.08029, 0.02827, 0.1582, 0.01, 0.25, 0.02827, 0.3418, 0.08029, 0.4197, 0.1582, 0.4717, 0.25, 0.49, 0.3418, 0.4717, 0.4197, 0.4197, 0.4717, 0.3418, 0.49, 0.25, 0.4717, 0.1582, 0.4197, 0.08029, 0.3418, 0.02827, 0.25, 0.01, 0.1582, 0.02827, 0.08029, 0.08029, 0.02827, 0.1582, 0.01, 0.25, 0.02827, 0.3418, 0.08029, 0.4197, 0.1582, 0.4717, 0.25, 0.49, 0.0625, 0.7, 0.125, 0.7, 0.125, 0.7, 0.0625, 0.7, 0.4375, 0.9007, 0.4375, 1.0, 0.375, 1.0, 0.375, 0.9007, 1.0, 0.7009, 1.0, 0.7987, 0.9375, 0.7987, 0.9375, 0.7009, 0.5957, 0.6, 0.5633, 0.6, 0.5633, 0.6, 0.5957, 0.6, 0.5, 0.8, 0.4375, 0.8, 0.4375, 0.8, 0.5, 0.8, 0.02827, 0.3418, 0.08029, 0.4197, 0.08029, 0.4197, 0.02827, 0.3418, 0.49, 0.25, 0.4717, 0.1582, 0.4717, 0.1582, 0.49, 0.25, 0.4375, 0.7, 0.5, 0.7, 0.5, 0.7, 0.4375, 0.7, 0.3304, 0.6, 0.4096, 0.6, 0.4096, 0.6, 0.3304, 0.6, 0.8125, 0.9007, 0.8125, 1.0, 0.75, 1.0, 0.75, 0.9007, 0.3418, 0.4717, 0.25, 0.49, 0.1582, 0.4717, 0.08029, 0.4197, 0.02827, 0.3418, 0.01, 0.25, 0.02827, 0.1582, 0.08029, 0.08029, 0.1582, 0.02827, 0.25, 0.01, 0.3418, 0.02827, 0.4197, 0.08029, 0.4717, 0.1582, 0.49, 0.25, 0.4717, 0.3418, 0.4197, 0.4197, 0.25, 0.6, 0.1875, 0.6, 0.1875, 0.6, 0.25, 0.6, 0.8125, 0.7, 0.875, 0.7, 0.875, 0.7, 0.8125, 0.7, 0.0625, 0.6, 0.0625, 0.6377, 0.03711, 0.6371, 0.0, 0.6368, 0.0, 0.6, 0.125, 0.7009, 0.125, 0.7987, 0.0625, 0.7987, 0.0625, 0.7009, 0.0625, 0.8, 0.0625, 0.8532, 0.0346, 0.8511, 0.0, 0.8503, 0.0, 0.8, 0.5, 0.8, 0.5, 0.8996, 0.4375, 0.8996, 0.4375, 0.8, 0.1032, 0.6561, 0.1032, 0.6713, 0.09446, 0.6699, 0.06966, 0.6688, 0.0625, 0.6686, 0.0625, 0.6588, 0.06966, 0.6586, 0.09446, 0.6574, 0.01, 0.25, 0.02827, 0.3418, 0.02827, 0.3418, 0.01, 0.25, 0.9375, 0.7009, 0.9375, 0.7987, 0.875, 0.7987, 0.875, 0.7009, 0.1875, 0.6, 0.1875, 0.7, 0.125, 0.7, 0.125, 0.6, 0.0625, 0.6, 0.0, 0.6, 0.0, 0.6, 0.0625, 0.6, 0.125, 0.9007, 0.125, 1.0, 0.0625, 1.0, 0.0625, 0.9007, 0.4717, 0.3418, 0.49, 0.25, 0.49, 0.25, 0.4717, 0.3418, 0.25, 0.6, 0.25, 0.7, 0.1875, 0.7, 0.1875, 0.6, 0.375, 0.7, 0.4375, 0.7, 0.4375, 0.7, 0.375, 0.7, 0.1875, 0.9007, 0.1875, 1.0, 0.125, 1.0, 0.125, 0.9007, 0.4107, 0.6, 0.3742, 0.6, 0.3742, 0.6, 0.4107, 0.6, 0.3125, 0.6, 0.3125, 0.7, 0.25, 0.7, 0.25, 0.6, 0.25, 0.9007, 0.25, 1.0, 0.1875, 1.0, 0.1875, 0.9007, 0.9375, 0.8677, 0.9654, 0.8697, 1.0, 0.8705, 1.0, 0.8996, 0.9375, 0.8996, 0.375, 0.6, 0.375, 0.7, 0.3125, 0.7, 0.3125, 0.6, 0.3125, 0.8, 0.3125, 0.8996, 0.25, 0.8996, 0.25, 0.8, 0.5, 0.7009, 0.5, 0.7987, 0.4375, 0.7987, 0.4375, 0.7009, 0.4375, 0.6, 0.4375, 0.7, 0.375, 0.7, 0.375, 0.6, 0.875, 0.8, 0.875, 0.8996, 0.8125, 0.8996, 0.8125, 0.8, 0.3125, 0.9007, 0.3125, 1.0, 0.25, 1.0, 0.25, 0.9007, 0.875, 0.7, 0.9375, 0.7, 0.9375, 0.7, 0.875, 0.7, 0.5, 0.6, 0.5, 0.7, 0.4375, 0.7, 0.4375, 0.6, 0.375, 0.9007, 0.375, 1.0, 0.3125, 1.0, 0.3125, 0.9007, 0.02827, 0.1582, 0.01, 0.25, 0.01, 0.25, 0.02827, 0.1582, 0.5625, 0.6, 0.5625, 0.7, 0.5, 0.7, 0.5, 0.6, 0.75, 0.7, 0.8125, 0.7, 0.8125, 0.7, 0.75, 0.7, 0.5, 0.9007, 0.5, 1.0, 0.4375, 1.0, 0.4375, 0.9007, 0.0625, 0.7009, 0.0625, 0.7987, 0.0, 0.7987, 0.0, 0.7009, 0.625, 0.6, 0.625, 0.7, 0.5625, 0.7, 0.5625, 0.6, 0.4197, 0.4197, 0.4717, 0.3418, 0.4717, 0.3418, 0.4197, 0.4197, 0.5625, 0.9007, 0.5625, 1.0, 0.5, 1.0, 0.5, 0.9007, 0.4375, 0.8, 0.4375, 0.8996, 0.375, 0.8996, 0.375, 0.8, 0.6875, 0.6, 0.6875, 0.7, 0.625, 0.7, 0.625, 0.6, 0.6203, 0.6, 0.5957, 0.6, 0.5957, 0.6, 0.6203, 0.6, 0.625, 0.9007, 0.625, 1.0, 0.5625, 1.0, 0.5625, 0.9007, 0.875, 0.7009, 0.875, 0.7987, 0.8125, 0.7987, 0.8125, 0.7009, 0.75, 0.6, 0.75, 0.7, 0.6875, 0.7, 0.6875, 0.6, 0.4492, 0.6, 0.4107, 0.6, 0.4107, 0.6, 0.4492, 0.6, 0.6875, 0.9007, 0.6875, 1.0, 0.625, 1.0, 0.625, 0.9007, 0.8125, 0.6, 0.8125, 0.7, 0.75, 0.7, 0.75, 0.6, 0.3125, 0.7, 0.375, 0.7, 0.375, 0.7, 0.3125, 0.7, 0.75, 0.9007, 0.75, 1.0, 0.6875, 1.0, 0.6875, 0.9007, 0.875, 0.6, 0.875, 0.7, 0.8125, 0.7, 0.8125, 0.6, 0.4375, 0.7009, 0.4375, 0.7987, 0.375, 0.7987, 0.375, 0.7009, 0.8125, 0.8, 0.8125, 0.8996, 0.75, 0.8996, 0.75, 0.8, 0.08029, 0.08029, 0.02827, 0.1582, 0.02827, 0.1582, 0.08029, 0.08029, 0.8968, 0.6561, 0.8968, 0.6404, 0.9055, 0.6417, 0.9303, 0.6429, 0.9375, 0.6431, 0.9375, 0.6534, 0.9303, 0.6535, 0.9055, 0.6547, 0.75, 0.8, 0.75, 0.8996, 0.6875, 0.8996, 0.6875, 0.8, 0.875, 0.9007, 0.875, 1.0, 0.8125, 1.0, 0.8125, 0.9007, 0.3418, 0.4717, 0.4197, 0.4197, 0.4197, 0.4197, 0.3418, 0.4717, 1.0, 0.6, 1.0, 0.6368, 0.9629, 0.6371, 0.9375, 0.6377, 0.9375, 0.6, 1.0, 0.8, 1.0, 0.8503, 0.9654, 0.8511, 0.9375, 0.8532, 0.9375, 0.8, 0.9375, 0.9007, 0.9375, 1.0, 0.875, 1.0, 0.875, 0.9007, 0.875, 0.9, 0.9375, 0.9, 0.9375, 0.9, 0.875, 0.9, 0.8125, 0.9, 0.875, 0.9, 0.875, 0.9, 0.8125, 0.9, 0.75, 0.9, 0.8125, 0.9, 0.8125, 0.9, 0.75, 0.9, 0.6875, 0.9, 0.75, 0.9, 0.75, 0.9, 0.6875, 0.9, 0.625, 0.9, 0.6875, 0.9, 0.6875, 0.9, 0.625, 0.9, 0.5625, 0.9, 0.625, 0.9, 0.625, 0.9, 0.5625, 0.9, 0.5, 0.9, 0.5625, 0.9, 0.5625, 0.9, 0.5, 0.9, 0.4375, 0.9, 0.5, 0.9, 0.5, 0.9, 0.4375, 0.9, 0.375, 0.9, 0.4375, 0.9, 0.4375, 0.9, 0.375, 0.9, 0.3125, 0.9, 0.375, 0.9, 0.375, 0.9, 0.3125, 0.9, 0.25, 0.9, 0.3125, 0.9, 0.3125, 0.9, 0.25, 0.9, 0.1875, 0.9, 0.25, 0.9, 0.25, 0.9, 0.1875, 0.9, 0.125, 0.9, 0.1875, 0.9, 0.1875, 0.9, 0.125, 0.9, 0.0625, 0.9, 0.125, 0.9, 0.125, 0.9, 0.0625, 0.9, 0.9375, 0.9, 1.0, 0.9, 1.0, 0.9, 0.9375, 0.9, 0.0625, 0.8, 0.0, 0.8, 0.0, 0.8, 0.0625, 0.8, 0.5268, 0.6, 0.4883, 0.6, 0.4883, 0.6, 0.5268, 0.6, 0.125, 0.8, 0.0625, 0.8, 0.0625, 0.8, 0.125, 0.8, 0.3418, 0.6, 0.3172, 0.6, 0.3172, 0.6, 0.3418, 0.6, 0.1875, 0.8, 0.125, 0.8, 0.125, 0.8, 0.1875, 0.8, 0.3742, 0.6, 0.3418, 0.6, 0.3418, 0.6, 0.3742, 0.6, 0.25, 0.8, 0.1875, 0.8, 0.1875, 0.8, 0.25, 0.8, 0.5633, 0.6, 0.5268, 0.6, 0.5268, 0.6, 0.5633, 0.6, 0.3125, 0.8, 0.25, 0.8, 0.25, 0.8, 0.3125, 0.8, 0.3957, 0.6, 0.3214, 0.6, 0.08423, 0.6, 0.03321, 0.6, 0.25, 0.7009, 0.25, 0.7987, 0.1875, 0.7987, 0.1875, 0.7009, 0.375, 0.8, 0.3125, 0.8, 0.3125, 0.8, 0.375, 0.8, 0.4375, 0.8, 0.375, 0.8, 0.375, 0.8, 0.4375, 0.8, 0.5625, 0.8, 0.5, 0.8, 0.5, 0.8, 0.5625, 0.8, 0.625, 0.8, 0.5625, 0.8, 0.5625, 0.8, 0.625, 0.8, 0.6875, 0.8, 0.625, 0.8, 0.625, 0.8, 0.6875, 0.8, 0.75, 0.8, 0.6875, 0.8, 0.6875, 0.8, 0.75, 0.8, 0.6875, 0.7009, 0.6875, 0.7987, 0.625, 0.7987, 0.625, 0.7009, 0.8125, 0.8, 0.75, 0.8, 0.75, 0.8, 0.8125, 0.8, 0.875, 0.8, 0.8125, 0.8, 0.8125, 0.8, 0.875, 0.8, 0.9375, 0.8, 0.875, 0.8, 0.875, 0.8, 0.9375, 0.8, 0.9375, 0.7, 1.0, 0.7, 1.0, 0.7, 0.9375, 0.7, 0.6295, 0.6, 0.6203, 0.6, 0.6203, 0.6, 0.6295, 0.6, 0.4717, 0.1582, 0.4197, 0.08029, 0.4197, 0.08029, 0.4717, 0.1582, 0.0, 0.8705, 0.0346, 0.8697, 0.0625, 0.8677, 0.0625, 0.8996, 0.0, 0.8996, 0.08029, 0.4197, 0.1582, 0.4717, 0.1582, 0.4717, 0.08029, 0.4197, 0.5625, 0.7009, 0.5625, 0.7987, 0.5, 0.7987, 0.5, 0.7009, 0.125, 0.8, 0.125, 0.8996, 0.0625, 0.8996, 0.0625, 0.8677, 0.06419, 0.8675, 0.0873, 0.8643, 0.09542, 0.8604, 0.0873, 0.8566, 0.06419, 0.8533, 0.0625, 0.8532, 0.0625, 0.8, 0.5, 0.7, 0.5625, 0.7, 0.5625, 0.7, 0.5, 0.7, 0.5279, 0.6, 0.6071, 0.6, 0.6071, 0.6, 0.5279, 0.6, 0.5625, 0.8, 0.5625, 0.8996, 0.5, 0.8996, 0.5, 0.8, 0.4197, 0.08029, 0.3418, 0.02827, 0.3418, 0.02827, 0.4197, 0.08029, 0.1875, 0.7009, 0.1875, 0.7987, 0.125, 0.7987, 0.125, 0.7009, 0.3383, 0.4724, 0.25, 0.49, 0.25, 0.49, 0.3383, 0.4724, 0.125, 0.7, 0.1875, 0.7, 0.1875, 0.7, 0.125, 0.7, 0.625, 0.7009, 0.625, 0.7987, 0.5625, 0.7987, 0.5625, 0.7009, 0.1875, 0.8, 0.1875, 0.8996, 0.125, 0.8996, 0.125, 0.8, 0.5625, 0.7, 0.625, 0.7, 0.625, 0.7, 0.5625, 0.7, 0.3418, 0.02827, 0.25, 0.01, 0.25, 0.01, 0.3418, 0.02827, 0.4883, 0.6, 0.4492, 0.6, 0.4492, 0.6, 0.4883, 0.6, 0.625, 0.8, 0.625, 0.8996, 0.5625, 0.8996, 0.5625, 0.8, 0.3125, 0.7009, 0.3125, 0.7987, 0.25, 0.7987, 0.25, 0.7009, 0.1875, 0.7, 0.25, 0.7, 0.25, 0.7, 0.1875, 0.7, 0.75, 0.7009, 0.75, 0.7987, 0.6875, 0.7987, 0.6875, 0.7009, 0.25, 0.01, 0.1582, 0.02827, 0.1582, 0.02827, 0.25, 0.01, 0.25, 0.8, 0.25, 0.8996, 0.1875, 0.8996, 0.1875, 0.8, 0.625, 0.7, 0.6875, 0.7, 0.6875, 0.7, 0.625, 0.7, 0.3214, 0.6, 0.3018, 0.6, 0.1398, 0.6, 0.08423, 0.6, 0.1617, 0.4724, 0.1619, 0.4725, 0.1619, 0.4725, 0.1617, 0.4724, 0.6875, 0.8, 0.6875, 0.8996, 0.625, 0.8996, 0.625, 0.8, 0.375, 0.7009, 0.375, 0.7987, 0.3125, 0.7987, 0.3125, 0.7009, 0.1582, 0.02827, 0.08029, 0.08029, 0.08029, 0.08029, 0.1582, 0.02827, 0.25, 0.7, 0.3125, 0.7, 0.3125, 0.7, 0.25, 0.7, 0.8125, 0.7009, 0.8125, 0.7987, 0.75, 0.7987, 0.75, 0.7009, 0.375, 0.8, 0.375, 0.8996, 0.3125, 0.8996, 0.3125, 0.8, 0.6875, 0.7, 0.75, 0.7, 0.75, 0.7, 0.6875, 0.7, 0.6071, 0.6, 0.6295, 0.6, 0.6295, 0.6, 0.6071, 0.6, 0.5625, 0.7226, 0.5625, 1.0, 0.625, 1.0, 0.625, 0.7406, 0.622, 0.738, 0.625, 0.7406, 0.625, 1.0, 0.6875, 1.0, 0.6875, 0.7768, 0.8125, 0.7768, 0.8125, 1.0, 0.875, 1.0, 0.875, 0.7406, 0.5, 0.7036, 0.5, 1.0, 0.5625, 1.0, 0.5625, 0.7226, 0.75, 0.7896, 0.75, 1.0, 0.8125, 1.0, 0.8125, 0.7768, 0.4375, 0.7226, 0.4375, 1.0, 0.5, 1.0, 0.5, 0.7036, 0.3125, 0.7768, 0.3125, 1.0, 0.375, 1.0, 0.375, 0.7406, 0.375, 0.7406, 0.375, 1.0, 0.4375, 1.0, 0.4375, 0.7226, 0.378, 0.738, 0.0625, 0.7226, 0.0625, 1.0, 0.125, 1.0, 0.125, 0.7406, 0.122, 0.738, 0.25, 0.7896, 0.25, 1.0, 0.3125, 1.0, 0.3125, 0.7768, 1.0, 0.9007, 1.0, 1.0, 0.9375, 1.0, 0.9375, 0.9007, 0.9375, 0.7226, 0.9375, 1.0, 1.0, 1.0, 1.0, 0.7036, 0.0, 0.7036, 0.0, 1.0, 0.0625, 1.0, 0.0625, 0.7226, 0.1875, 0.7768, 0.1875, 1.0, 0.25, 1.0, 0.25, 0.7896, 0.125, 0.7406, 0.125, 1.0, 0.1875, 1.0, 0.1875, 0.7768, 0.875, 0.7406, 0.875, 1.0, 0.9375, 1.0, 0.9375, 0.7226, 0.878, 0.738, 0.6875, 0.7768, 0.6875, 1.0, 0.75, 1.0, 0.75, 0.7896, 0.9375, 0.8, 0.9375, 0.8532, 0.9358, 0.8533, 0.9127, 0.8566, 0.9046, 0.8604, 0.9127, 0.8643, 0.9358, 0.8675, 0.9375, 0.8677, 0.9375, 0.8996, 0.875, 0.8996, 0.875, 0.8, 1.0, 0.6, 0.9375, 0.6, 0.9375, 0.6, 1.0, 0.6, 0.9375, 0.6, 0.875, 0.6, 0.875, 0.6, 0.9375, 0.6, 0.875, 0.6, 0.8125, 0.6, 0.8125, 0.6, 0.875, 0.6, 0.8125, 0.6, 0.75, 0.6, 0.75, 0.6, 0.8125, 0.6, 0.75, 0.6, 0.6875, 0.6, 0.6875, 0.6, 0.75, 0.6, 0.6875, 0.6, 0.625, 0.6, 0.625, 0.6, 0.6875, 0.6, 0.625, 0.6, 0.5625, 0.6, 0.5625, 0.6, 0.625, 0.6, 0.5625, 0.6, 0.5, 0.6, 0.5, 0.6, 0.5625, 0.6, 0.5, 0.6, 0.4375, 0.6, 0.4375, 0.6, 0.5, 0.6, 0.4375, 0.6, 0.375, 0.6, 0.375, 0.6, 0.4375, 0.6, 0.375, 0.6, 0.3125, 0.6, 0.3125, 0.6, 0.375, 0.6, 0.3125, 0.6, 0.25, 0.6, 0.25, 0.6, 0.3125, 0.6, 0.1875, 0.6, 0.125, 0.6, 0.125, 0.6, 0.1875, 0.6, 0.125, 0.6, 0.0625, 0.6, 0.0625, 0.6, 0.125, 0.6, 0.5418, 0.6, 0.3957, 0.6, 0.03321, 0.6, 0.9043, 0.6, 0.4096, 0.6, 0.5279, 0.6, 0.6071, 0.6, 0.6295, 0.6, 0.6203, 0.6, 0.5957, 0.6, 0.5633, 0.6, 0.5268, 0.6, 0.4883, 0.6, 0.4492, 0.6, 0.4107, 0.6, 0.3742, 0.6, 0.3418, 0.6, 0.3172, 0.6, 0.308, 0.6, 0.3304, 0.6, 0.4887, 0.6, 0.528, 0.6, 0.5596, 0.6, 0.4991, 0.6, 0.3172, 0.6, 0.308, 0.6, 0.308, 0.6, 0.3172, 0.6, 0.4488, 0.6, 0.4887, 0.6, 0.4991, 0.6, 0.4384, 0.6, 0.6161, 0.6, 0.5418, 0.6, 0.9043, 0.6, 0.8533, 0.6, 0.4095, 0.6, 0.4488, 0.6, 0.4384, 0.6, 0.3779, 0.6, 0.6357, 0.6, 0.6161, 0.6, 0.8533, 0.6, 0.7977, 0.6, 0.3721, 0.6, 0.4095, 0.6, 0.3779, 0.6, 0.3175, 0.6, 0.6246, 0.6, 0.6357, 0.6, 0.7977, 0.6, 0.7395, 0.6, 0.3387, 0.6, 0.3721, 0.6, 0.3175, 0.6, 0.2574, 0.6, 0.5988, 0.6, 0.6246, 0.6, 0.7395, 0.6, 0.6801, 0.6, 0.3129, 0.6, 0.3387, 0.6, 0.2574, 0.6, 0.198, 0.6, 0.5654, 0.6, 0.5988, 0.6, 0.6801, 0.6, 0.62, 0.6, 0.3018, 0.6, 0.3129, 0.6, 0.198, 0.6, 0.1398, 0.6, 0.528, 0.6, 0.5654, 0.6, 0.62, 0.6, 0.5596, 0.6, 0.001127, 0.6, 0.9364, 0.6, 0.9043, 0.6, 0.03321, 0.6, 0.9375, 0.6, 0.875, 0.6, 0.8533, 0.6, 0.9043, 0.6, 0.875, 0.6, 0.8125, 0.6, 0.7977, 0.6, 0.8533, 0.6, 0.8125, 0.6, 0.75, 0.6, 0.7395, 0.6, 0.7977, 0.6, 0.75, 0.6, 0.6875, 0.6, 0.6801, 0.6, 0.7395, 0.6, 0.6875, 0.6, 0.625, 0.6, 0.62, 0.6, 0.6801, 0.6, 0.625, 0.6, 0.5625, 0.6, 0.5596, 0.6, 0.62, 0.6, 0.5625, 0.6, 0.5, 0.6, 0.4991, 0.6, 0.5596, 0.6, 0.5, 0.6, 0.4375, 0.6, 0.4384, 0.6, 0.4991, 0.6, 0.4375, 0.6, 0.375, 0.6, 0.3779, 0.6, 0.4384, 0.6, 0.375, 0.6, 0.3125, 0.6, 0.3175, 0.6, 0.3779, 0.6, 0.3125, 0.6, 0.25, 0.6, 0.2574, 0.6, 0.3175, 0.6, 0.25, 0.6, 0.1875, 0.6, 0.198, 0.6, 0.2574, 0.6, 0.1875, 0.6, 0.125, 0.6, 0.1398, 0.6, 0.198, 0.6, 0.125, 0.6, 0.0625, 0.6, 0.08423, 0.6, 0.1398, 0.6, 0.0625, 0.6, 0.0, 0.6, 0.03321, 0.6, 0.08423, 0.6, 0.4096, 0.6, 0.5279, 0.6, 0.5279, 0.6, 0.4096, 0.6, 0.0625, 0.9, 0.0, 0.9, 0.0, 0.8996, 0.0625, 0.8996, 0.125, 0.9, 0.0625, 0.9, 0.0625, 0.8996, 0.125, 0.8996, 0.1875, 0.9, 0.125, 0.9, 0.125, 0.8996, 0.1875, 0.8996, 0.25, 0.9, 0.1875, 0.9, 0.1875, 0.8996, 0.25, 0.8996, 0.3125, 0.9, 0.25, 0.9, 0.25, 0.8996, 0.3125, 0.8996, 0.375, 0.9, 0.3125, 0.9, 0.3125, 0.8996, 0.375, 0.8996, 0.4375, 0.9, 0.375, 0.9, 0.375, 0.8996, 0.4375, 0.8996, 0.5, 0.9, 0.4375, 0.9, 0.4375, 0.8996, 0.5, 0.8996, 0.5625, 0.9, 0.5, 0.9, 0.5, 0.8996, 0.5625, 0.8996, 0.625, 0.9, 0.5625, 0.9, 0.5625, 0.8996, 0.625, 0.8996, 0.6875, 0.9, 0.625, 0.9, 0.625, 0.8996, 0.6875, 0.8996, 0.75, 0.9, 0.6875, 0.9, 0.6875, 0.8996, 0.75, 0.8996, 0.8125, 0.9, 0.75, 0.9, 0.75, 0.8996, 0.8125, 0.8996, 0.875, 0.9, 0.8125, 0.9, 0.8125, 0.8996, 0.875, 0.8996, 0.9375, 0.9, 0.875, 0.9, 0.875, 0.8996, 0.9375, 0.8996, 1.0, 0.9, 0.9375, 0.9, 0.9375, 0.8996, 1.0, 0.8996, 0.0, 0.9, 0.0625, 0.9, 0.0625, 0.9, 0.0, 0.9, 0.0625, 0.9007, 0.0, 0.9007, 0.0, 0.9, 0.0625, 0.9, 0.125, 0.9007, 0.0625, 0.9007, 0.0625, 0.9, 0.125, 0.9, 0.1875, 0.9007, 0.125, 0.9007, 0.125, 0.9, 0.1875, 0.9, 0.25, 0.9007, 0.1875, 0.9007, 0.1875, 0.9, 0.25, 0.9, 0.3125, 0.9007, 0.25, 0.9007, 0.25, 0.9, 0.3125, 0.9, 0.375, 0.9007, 0.3125, 0.9007, 0.3125, 0.9, 0.375, 0.9, 0.4375, 0.9007, 0.375, 0.9007, 0.375, 0.9, 0.4375, 0.9, 0.5, 0.9007, 0.4375, 0.9007, 0.4375, 0.9, 0.5, 0.9, 0.5625, 0.9007, 0.5, 0.9007, 0.5, 0.9, 0.5625, 0.9, 0.625, 0.9007, 0.5625, 0.9007, 0.5625, 0.9, 0.625, 0.9, 0.6875, 0.9007, 0.625, 0.9007, 0.625, 0.9, 0.6875, 0.9, 0.75, 0.9007, 0.6875, 0.9007, 0.6875, 0.9, 0.75, 0.9, 0.8125, 0.9007, 0.75, 0.9007, 0.75, 0.9, 0.8125, 0.9, 0.875, 0.9007, 0.8125, 0.9007, 0.8125, 0.9, 0.875, 0.9, 0.9375, 0.9007, 0.875, 0.9007, 0.875, 0.9, 0.9375, 0.9, 1.0, 0.9007, 0.9375, 0.9007, 0.9375, 0.9, 1.0, 0.9, 0.0625, 0.9007, 0.0625, 1.0, 0.0, 1.0, 0.0, 0.9007, 0.0625, 0.8, 0.0, 0.8, 0.0, 0.7987, 0.0625, 0.7987, 0.125, 0.8, 0.0625, 0.8, 0.0625, 0.7987, 0.125, 0.7987, 0.1875, 0.8, 0.125, 0.8, 0.125, 0.7987, 0.1875, 0.7987, 0.25, 0.8, 0.1875, 0.8, 0.1875, 0.7987, 0.25, 0.7987, 0.3125, 0.8, 0.25, 0.8, 0.25, 0.7987, 0.3125, 0.7987, 0.375, 0.8, 0.3125, 0.8, 0.3125, 0.7987, 0.375, 0.7987, 0.4375, 0.8, 0.375, 0.8, 0.375, 0.7987, 0.4375, 0.7987, 0.5, 0.8, 0.4375, 0.8, 0.4375, 0.7987, 0.5, 0.7987, 0.5625, 0.8, 0.5, 0.8, 0.5, 0.7987, 0.5625, 0.7987, 0.625, 0.8, 0.5625, 0.8, 0.5625, 0.7987, 0.625, 0.7987, 0.6875, 0.8, 0.625, 0.8, 0.625, 0.7987, 0.6875, 0.7987, 0.75, 0.8, 0.6875, 0.8, 0.6875, 0.7987, 0.75, 0.7987, 0.8125, 0.8, 0.75, 0.8, 0.75, 0.7987, 0.8125, 0.7987, 0.875, 0.8, 0.8125, 0.8, 0.8125, 0.7987, 0.875, 0.7987, 0.9375, 0.8, 0.875, 0.8, 0.875, 0.7987, 0.9375, 0.7987, 1.0, 0.8, 0.9375, 0.8, 0.9375, 0.7987, 1.0, 0.7987, 1.0, 0.8, 0.9375, 0.8, 0.9375, 0.8, 1.0, 0.8, 0.0625, 0.7009, 0.0, 0.7009, 0.0, 0.7, 0.0625, 0.7, 0.125, 0.7009, 0.0625, 0.7009, 0.0625, 0.7, 0.125, 0.7, 0.1875, 0.7009, 0.125, 0.7009, 0.125, 0.7, 0.1875, 0.7, 0.25, 0.7009, 0.1875, 0.7009, 0.1875, 0.7, 0.25, 0.7, 0.3125, 0.7009, 0.25, 0.7009, 0.25, 0.7, 0.3125, 0.7, 0.375, 0.7009, 0.3125, 0.7009, 0.3125, 0.7, 0.375, 0.7, 0.4375, 0.7009, 0.375, 0.7009, 0.375, 0.7, 0.4375, 0.7, 0.5, 0.7009, 0.4375, 0.7009, 0.4375, 0.7, 0.5, 0.7, 0.5625, 0.7009, 0.5, 0.7009, 0.5, 0.7, 0.5625, 0.7, 0.625, 0.7009, 0.5625, 0.7009, 0.5625, 0.7, 0.625, 0.7, 0.6875, 0.7009, 0.625, 0.7009, 0.625, 0.7, 0.6875, 0.7, 0.75, 0.7009, 0.6875, 0.7009, 0.6875, 0.7, 0.75, 0.7, 0.8125, 0.7009, 0.75, 0.7009, 0.75, 0.7, 0.8125, 0.7, 0.875, 0.7009, 0.8125, 0.7009, 0.8125, 0.7, 0.875, 0.7, 0.9375, 0.7009, 0.875, 0.7009, 0.875, 0.7, 0.9375, 0.7, 1.0, 0.7009, 0.9375, 0.7009, 0.9375, 0.7, 1.0, 0.7, 0.0, 0.7, 0.0625, 0.7, 0.0625, 0.7, 0.0, 0.7, 0.3957, 0.6, 0.5418, 0.6, 0.5279, 0.6, 0.4096, 0.6, 0.5418, 0.6, 0.6161, 0.6, 0.6071, 0.6, 0.5279, 0.6, 0.6161, 0.6, 0.6357, 0.6, 0.6295, 0.6, 0.6071, 0.6, 0.6357, 0.6, 0.6246, 0.6, 0.6203, 0.6, 0.6295, 0.6, 0.6246, 0.6, 0.5988, 0.6, 0.5957, 0.6, 0.6203, 0.6, 0.5988, 0.6, 0.5654, 0.6, 0.5633, 0.6, 0.5957, 0.6, 0.5654, 0.6, 0.528, 0.6, 0.5268, 0.6, 0.5633, 0.6, 0.528, 0.6, 0.4887, 0.6, 0.4883, 0.6, 0.5268, 0.6, 0.4887, 0.6, 0.4488, 0.6, 0.4492, 0.6, 0.4883, 0.6, 0.4488, 0.6, 0.4095, 0.6, 0.4107, 0.6, 0.4492, 0.6, 0.4095, 0.6, 0.3721, 0.6, 0.3742, 0.6, 0.4107, 0.6, 0.3721, 0.6, 0.3387, 0.6, 0.3418, 0.6, 0.3742, 0.6, 0.3387, 0.6, 0.3129, 0.6, 0.3172, 0.6, 0.3418, 0.6, 0.3129, 0.6, 0.3018, 0.6, 0.308, 0.6, 0.3172, 0.6, 0.3018, 0.6, 0.3214, 0.6, 0.3304, 0.6, 0.308, 0.6, 0.3214, 0.6, 0.3957, 0.6, 0.4096, 0.6, 0.3304, 0.6, 0.308, 0.6, 0.3304, 0.6, 0.3304, 0.6, 0.308, 0.6, 0.6875, 0.8164, 0.6875, 1.0, 0.75, 1.0, 0.75, 0.8291, 0.875, 0.7802, 0.875, 1.0, 0.9375, 1.0, 0.9375, 0.7567, 0.8871, 0.7697, 0.625, 0.7802, 0.625, 1.0, 0.6875, 1.0, 0.6875, 0.8164, 0.3125, 0.8164, 0.3125, 1.0, 0.375, 1.0, 0.375, 0.7802, 0.5, 0.7377, 0.5, 1.0, 0.5625, 1.0, 0.5625, 0.7567, 0.375, 0.7802, 0.375, 1.0, 0.4375, 1.0, 0.4375, 0.7567, 0.3871, 0.7697, 0.3125, 0.8164, 0.3125, 1.0, 0.375, 1.0, 0.375, 0.7802, 0.6875, 0.8164, 0.6875, 1.0, 0.75, 1.0, 0.75, 0.8291, 0.75, 0.8291, 0.75, 1.0, 0.8125, 1.0, 0.8125, 0.8164, 0.625, 0.7802, 0.625, 1.0, 0.6875, 1.0, 0.6875, 0.8164, 0.25, 0.8291, 0.25, 1.0, 0.3125, 1.0, 0.3125, 0.8164, 0.375, 0.7802, 0.375, 1.0, 0.4375, 1.0, 0.4375, 0.7567, 0.3871, 0.7697, 0.9375, 0.7567, 0.9375, 1.0, 1.0, 1.0, 1.0, 0.7377, 0.0, 0.7377, 0.0, 1.0, 0.0625, 1.0, 0.0625, 0.7567, 0.0625, 0.7567, 0.0625, 1.0, 0.125, 1.0, 0.125, 0.7802, 0.1129, 0.7697, 0.0, 0.7377, 0.0, 1.0, 0.0625, 1.0, 0.0625, 0.7567, 0.1875, 0.8164, 0.1875, 1.0, 0.25, 1.0, 0.25, 0.8291, 0.0, 0.7377, 0.0, 1.0, 0.0625, 1.0, 0.0625, 0.7567, 0.375, 0.7802, 0.375, 1.0, 0.4375, 1.0, 0.4375, 0.7567, 0.3871, 0.7697, 0.75, 0.8291, 0.75, 1.0, 0.8125, 1.0, 0.8125, 0.8164, 0.8125, 0.8164, 0.8125, 1.0, 0.875, 1.0, 0.875, 0.7802, 0.375, 0.7802, 0.375, 1.0, 0.4375, 1.0, 0.4375, 0.7567, 0.3871, 0.7697, 0.0, 0.7377, 0.0, 1.0, 0.0625, 1.0, 0.0625, 0.7567, 0.625, 0.7802, 0.625, 1.0, 0.6875, 1.0, 0.6875, 0.8164, 0.125, 0.7802, 0.125, 1.0, 0.1875, 1.0, 0.1875, 0.8164, 0.875, 0.7802, 0.875, 1.0, 0.9375, 1.0, 0.9375, 0.7567, 0.8871, 0.7697, 0.0, 0.644, 0.03711, 0.6437, 0.0625, 0.6431, 0.0625, 0.6534, 0.03711, 0.6528, 0.0, 0.6525, 0.0, 0.6597, 0.03711, 0.6594, 0.0625, 0.6588, 0.0625, 0.6686, 0.03711, 0.668, 0.0, 0.6677, 0.0, 0.6749, 0.03711, 0.6746, 0.0625, 0.674, 0.0625, 0.6834, 0.03711, 0.6828, 0.0, 0.6825, 0.0, 0.6896, 0.03711, 0.6894, 0.0625, 0.6887, 0.0625, 0.7, 0.0, 0.7, 0.875, 0.7802, 0.875, 1.0, 0.9375, 1.0, 0.9375, 0.7567, 0.8871, 0.7697, 0.125, 0.7802, 0.125, 1.0, 0.1875, 1.0, 0.1875, 0.8164, 0.5, 0.7377, 0.5, 1.0, 0.5625, 1.0, 0.5625, 0.7567, 0.25, 0.8291, 0.25, 1.0, 0.3125, 1.0, 0.3125, 0.8164, 0.1875, 0.8164, 0.1875, 1.0, 0.25, 1.0, 0.25, 0.8291, 0.9375, 0.7567, 0.9375, 1.0, 1.0, 1.0, 1.0, 0.7377, 0.9375, 0.7567, 0.9375, 1.0, 1.0, 1.0, 1.0, 0.7377, 0.5, 0.7377, 0.5, 1.0, 0.5625, 1.0, 0.5625, 0.7567, 0.875, 0.7802, 0.875, 1.0, 0.9375, 1.0, 0.9375, 0.7567, 0.8871, 0.7697, 0.4375, 0.7567, 0.4375, 1.0, 0.5, 1.0, 0.5, 0.7377, 0.6875, 0.8164, 0.6875, 1.0, 0.75, 1.0, 0.75, 0.8291, 0.75, 0.8291, 0.75, 1.0, 0.8125, 1.0, 0.8125, 0.8164, 0.5625, 0.7567, 0.5625, 1.0, 0.625, 1.0, 0.625, 0.7802, 0.6129, 0.7697, 0.6875, 0.8164, 0.6875, 1.0, 0.75, 1.0, 0.75, 0.8291, 0.3125, 0.8164, 0.3125, 1.0, 0.375, 1.0, 0.375, 0.7802, 0.9375, 0.6431, 0.9629, 0.6437, 1.0, 0.644, 1.0, 0.6525, 0.9629, 0.6528, 0.9375, 0.6534, 0.9375, 0.6588, 0.9629, 0.6594, 1.0, 0.6597, 1.0, 0.6677, 0.9629, 0.668, 0.9375, 0.6686, 0.9375, 0.674, 0.9629, 0.6746, 1.0, 0.6749, 1.0, 0.6825, 0.9629, 0.6828, 0.9375, 0.6834, 0.9375, 0.6887, 0.9629, 0.6894, 1.0, 0.6896, 1.0, 0.7, 0.9375, 0.7, 0.25, 0.8291, 0.25, 1.0, 0.3125, 1.0, 0.3125, 0.8164, 0.5625, 0.7567, 0.5625, 1.0, 0.625, 1.0, 0.625, 0.7802, 0.6129, 0.7697, 0.5625, 0.7567, 0.5625, 1.0, 0.625, 1.0, 0.625, 0.7802, 0.6129, 0.7697, 0.5, 0.7377, 0.5, 1.0, 0.5625, 1.0, 0.5625, 0.7567, 0.125, 0.7802, 0.125, 1.0, 0.1875, 1.0, 0.1875, 0.8164, 0.4375, 0.7567, 0.4375, 1.0, 0.5, 1.0, 0.5, 0.7377, 0.4375, 0.7567, 0.4375, 1.0, 0.5, 1.0, 0.5, 0.7377, 0.1875, 0.8164, 0.1875, 1.0, 0.25, 1.0, 0.25, 0.8291, 0.125, 0.7802, 0.125, 1.0, 0.1875, 1.0, 0.1875, 0.8164, 0.0625, 0.7567, 0.0625, 1.0, 0.125, 1.0, 0.125, 0.7802, 0.1129, 0.7697, 0.8125, 0.8164, 0.8125, 1.0, 0.875, 1.0, 0.875, 0.7802, 0.8125, 0.8164, 0.8125, 1.0, 0.875, 1.0, 0.875, 0.7802, 0.9375, 0.7567, 0.9375, 1.0, 1.0, 1.0, 1.0, 0.7377, 0.4375, 0.7567, 0.4375, 1.0, 0.5, 1.0, 0.5, 0.7377, 0.75, 0.8291, 0.75, 1.0, 0.8125, 1.0, 0.8125, 0.8164, 0.3125, 0.8164, 0.3125, 1.0, 0.375, 1.0, 0.375, 0.7802, 0.625, 0.7802, 0.625, 1.0, 0.6875, 1.0, 0.6875, 0.8164, 0.0625, 0.7567, 0.0625, 1.0, 0.125, 1.0, 0.125, 0.7802, 0.1129, 0.7697, 0.1875, 0.8164, 0.1875, 1.0, 0.25, 1.0, 0.25, 0.8291, 0.5625, 0.7567, 0.5625, 1.0, 0.625, 1.0, 0.625, 0.7802, 0.6129, 0.7697, 0.25, 0.8291, 0.25, 1.0, 0.3125, 1.0, 0.3125, 0.8164, 0.0625, 0.7567, 0.0625, 1.0, 0.125, 1.0, 0.125, 0.7802, 0.1129, 0.7697, 0.8125, 0.8164, 0.8125, 1.0, 0.875, 1.0, 0.875, 0.7802, 0.5, 0.6, 0.5625, 0.6, 0.5625, 0.6, 0.5, 0.6, 0.75, 0.6, 0.6875, 0.6, 0.6875, 0.6, 0.75, 0.6, 0.1875, 0.6, 0.125, 0.6, 0.125, 0.6, 0.1875, 0.6, 0.4375, 0.6, 0.5, 0.6, 0.5, 0.6, 0.4375, 0.6, 1.0, 0.6, 0.9375, 0.6, 0.9375, 0.6, 1.0, 0.6, 0.4375, 0.6, 0.375, 0.6, 0.375, 0.6, 0.4375, 0.6, 0.375, 0.6, 0.4375, 0.6, 0.4375, 0.6, 0.375, 0.6, 0.3125, 0.6, 0.375, 0.6, 0.375, 0.6, 0.3125, 0.6, 0.6875, 0.6, 0.625, 0.6, 0.625, 0.6, 0.6875, 0.6, 0.125, 0.6, 0.0625, 0.6, 0.0625, 0.6, 0.125, 0.6, 0.25, 0.6, 0.3125, 0.6, 0.3125, 0.6, 0.25, 0.6, 0.1875, 0.6, 0.25, 0.6, 0.25, 0.6, 0.1875, 0.6, 0.9375, 0.6, 0.875, 0.6, 0.875, 0.6, 0.9375, 0.6, 0.375, 0.6, 0.3125, 0.6, 0.3125, 0.6, 0.375, 0.6, 0.125, 0.6, 0.1875, 0.6, 0.1875, 0.6, 0.125, 0.6, 0.0, 0.6, 0.0625, 0.6, 0.0625, 0.6, 0.0, 0.6, 0.125, 0.6, 0.0625, 0.6, 0.0625, 0.6, 0.125, 0.6, 0.1875, 0.6, 0.125, 0.6, 0.125, 0.6, 0.1875, 0.6, 0.3125, 0.6, 0.25, 0.6, 0.25, 0.6, 0.3125, 0.6, 0.375, 0.6, 0.3125, 0.6, 0.3125, 0.6, 0.375, 0.6, 0.4375, 0.6, 0.375, 0.6, 0.375, 0.6, 0.4375, 0.6, 0.5, 0.6, 0.4375, 0.6, 0.4375, 0.6, 0.5, 0.6, 0.5625, 0.6, 0.5, 0.6, 0.5, 0.6, 0.5625, 0.6, 0.625, 0.6, 0.5625, 0.6, 0.5625, 0.6, 0.625, 0.6, 0.6875, 0.6, 0.625, 0.6, 0.625, 0.6, 0.6875, 0.6, 0.75, 0.6, 0.6875, 0.6, 0.6875, 0.6, 0.75, 0.6, 0.8125, 0.6, 0.75, 0.6, 0.75, 0.6, 0.8125, 0.6, 0.875, 0.6, 0.8125, 0.6, 0.8125, 0.6, 0.875, 0.6, 0.9375, 0.6, 0.875, 0.6, 0.875, 0.6, 0.9375, 0.6, 1.0, 0.6, 0.9375, 0.6, 0.9375, 0.6, 1.0, 0.6, 0.0625, 0.6, 0.0, 0.6, 0.0, 0.6, 0.0625, 0.6, 0.25, 0.6, 0.1875, 0.6, 0.1875, 0.6, 0.25, 0.6, 0.5625, 0.6, 0.625, 0.6, 0.625, 0.6, 0.5625, 0.6, 0.5, 0.6, 0.4375, 0.6, 0.4375, 0.6, 0.5, 0.6, 0.625, 0.6, 0.6875, 0.6, 0.6875, 0.6, 0.625, 0.6, 0.25, 0.6, 0.1875, 0.6, 0.1875, 0.6, 0.25, 0.6, 0.8125, 0.6, 0.75, 0.6, 0.75, 0.6, 0.8125, 0.6, 0.6875, 0.6, 0.75, 0.6, 0.75, 0.6, 0.6875, 0.6, 0.75, 0.6, 0.8125, 0.6, 0.8125, 0.6, 0.75, 0.6, 0.5625, 0.6, 0.5, 0.6, 0.5, 0.6, 0.5625, 0.6, 0.8125, 0.6, 0.875, 0.6, 0.875, 0.6, 0.8125, 0.6, 0.3125, 0.6, 0.25, 0.6, 0.25, 0.6, 0.3125, 0.6, 0.875, 0.6, 0.8125, 0.6, 0.8125, 0.6, 0.875, 0.6, 0.875, 0.6, 0.9375, 0.6, 0.9375, 0.6, 0.875, 0.6, 0.9375, 0.6, 1.0, 0.6, 1.0, 0.6, 0.9375, 0.6, 0.0625, 0.6, 0.0, 0.6, 0.0, 0.6, 0.0625, 0.6, 0.625, 0.6, 0.5625, 0.6, 0.5625, 0.6, 0.625, 0.6, 0.0625, 0.6, 0.125, 0.6, 0.125, 0.6, 0.0625, 0.6, 0.1032, 0.6713, 0.1032, 0.6861, 0.09446, 0.6847, 0.06966, 0.6835, 0.0625, 0.6834, 0.0625, 0.674, 0.06966, 0.6738, 0.09446, 0.6727, 0.1032, 0.6404, 0.1032, 0.6561, 0.09446, 0.6547, 0.06966, 0.6535, 0.0625, 0.6534, 0.0625, 0.6431, 0.06966, 0.6429, 0.09446, 0.6417, 0.125, 0.6, 0.125, 0.7, 0.0625, 0.7, 0.0625, 0.6887, 0.06966, 0.6886, 0.09446, 0.6874, 0.1032, 0.6861, 0.1032, 0.6713, 0.1032, 0.6561, 0.1032, 0.6404, 0.09446, 0.639, 0.06966, 0.6378, 0.0625, 0.6377, 0.0625, 0.6, 0.8968, 0.6713, 0.8968, 0.6561, 0.9055, 0.6574, 0.9303, 0.6586, 0.9375, 0.6588, 0.9375, 0.6686, 0.9303, 0.6688, 0.9055, 0.6699, 0.8968, 0.6861, 0.8968, 0.6713, 0.9055, 0.6727, 0.9303, 0.6738, 0.9375, 0.674, 0.9375, 0.6834, 0.9303, 0.6835, 0.9055, 0.6847, 0.9375, 0.6, 0.9375, 0.6377, 0.9303, 0.6378, 0.9055, 0.639, 0.8968, 0.6404, 0.8968, 0.6561, 0.8968, 0.6713, 0.8968, 0.6861, 0.9055, 0.6874, 0.9303, 0.6886, 0.9375, 0.6887, 0.9375, 0.7, 0.875, 0.7, 0.875, 0.6, 0.125, 0.6, 0.0625, 0.6, 0.0625, 0.6, 0.125, 0.6, 0.1875, 0.6, 0.125, 0.6, 0.125, 0.6, 0.1875, 0.6, 0.3125, 0.6, 0.25, 0.6, 0.25, 0.6, 0.3125, 0.6, 0.375, 0.6, 0.3125, 0.6, 0.3125, 0.6, 0.375, 0.6, 0.4375, 0.6, 0.375, 0.6, 0.375, 0.6, 0.4375, 0.6, 0.5, 0.6, 0.4375, 0.6, 0.4375, 0.6, 0.5, 0.6, 0.5625, 0.6, 0.5, 0.6, 0.5, 0.6, 0.5625, 0.6, 0.625, 0.6, 0.5625, 0.6, 0.5625, 0.6, 0.625, 0.6, 0.6875, 0.6, 0.625, 0.6, 0.625, 0.6, 0.6875, 0.6, 0.75, 0.6, 0.6875, 0.6, 0.6875, 0.6, 0.75, 0.6, 0.8125, 0.6, 0.75, 0.6, 0.75, 0.6, 0.8125, 0.6, 0.875, 0.6, 0.8125, 0.6, 0.8125, 0.6, 0.875, 0.6, 0.9375, 0.6, 0.875, 0.6, 0.875, 0.6, 0.9375, 0.6, 1.0, 0.6, 0.9375, 0.6, 0.9375, 0.6, 1.0, 0.6, 0.0625, 0.6, 0.0, 0.6, 0.0, 0.6, 0.0625, 0.6, 0.25, 0.6, 0.1875, 0.6, 0.1875, 0.6, 0.25, 0.6, 0.3381, 0.4725, 0.25, 0.49, 0.25, 0.49, 0.3418, 0.4717, 0.25, 0.49, 0.1619, 0.4725, 0.1582, 0.4717, 0.25, 0.49, 0.3383, 0.4724, 0.3381, 0.4725, 0.3418, 0.4717, 0.3418, 0.4717, 0.25, 0.49, 0.3383, 0.4724, 0.3418, 0.4717, 0.25, 0.49, 0.1617, 0.4724, 0.25, 0.49, 0.25, 0.49, 0.1582, 0.4717, 0.1619, 0.4725, 0.1617, 0.4724, 0.1582, 0.4717, 0.1582, 0.4717, 0.1619, 0.4725, 0.25, 0.49, 0.25, 0.49, 0.1617, 0.4724, 0.25, 0.49, 0.3381, 0.4725, 0.3383, 0.4724, 0.25, 0.49, 0.1619, 0.4725, 0.25, 0.49, 0.25, 0.49, 0.1619, 0.4725, 0.25, 0.49, 0.1617, 0.4724, 0.1617, 0.4724, 0.25, 0.49, 0.3381, 0.4725, 0.3383, 0.4724, 0.3383, 0.4724, 0.3381, 0.4725, 0.25, 0.49, 0.3381, 0.4725, 0.3381, 0.4725, 0.25, 0.49])
me_cylinder_001.update()

# ---- objects
ob_cylinder = bpy.data.objects.new('Cylinder', me_cylinder_001)

# ---- transforms, parenting, visibility, modifiers, constraints
ob_cylinder.location = (0.0, 0.0, 1.809)
ob_cylinder.scale = (0.2142, 0.2142, 0.2142)

# ---- collection membership
col_collection.objects.link(ob_cylinder)

# ---- scene / render settings (as saved in the file)
scene.frame_start = 1; scene.frame_end = 250; scene.frame_set(1)
scene.render.engine = 'BLENDER_EEVEE_NEXT'
scene.cycles.sampling_pattern = 'TABULATED_SOBOL'
scene.view_settings.view_transform = 'Filmic'
bpy.context.view_layer.update()

# ---- added for rendering (the .blend has no active camera and no usable light): camera, sun
cam_auto = bpy.data.cameras.new('AutoCamera')
cam_auto.lens = 50.0
cam_auto.sensor_width = 36.0
cam_auto.clip_end = 1000.0
ob_auto_camera = bpy.data.objects.new('AutoCamera', cam_auto)
scene.collection.objects.link(ob_auto_camera)
ob_auto_camera.location = (4.84859, -5.81831, 5.37696)
ob_auto_camera.rotation_euler = (1.09748, -7.21219e-08, 0.694738)
scene.camera = ob_auto_camera
light_auto_sun = bpy.data.lights.new('AutoSun', 'SUN')
light_auto_sun.energy = 3.0
light_auto_sun.angle = 0.0523599
ob_auto_sun = bpy.data.objects.new('AutoSun', light_auto_sun)
scene.collection.objects.link(ob_auto_sun)
ob_auto_sun.rotation_euler = (0.872665, 0.174533, 0.523599)
bpy.context.view_layer.update()
